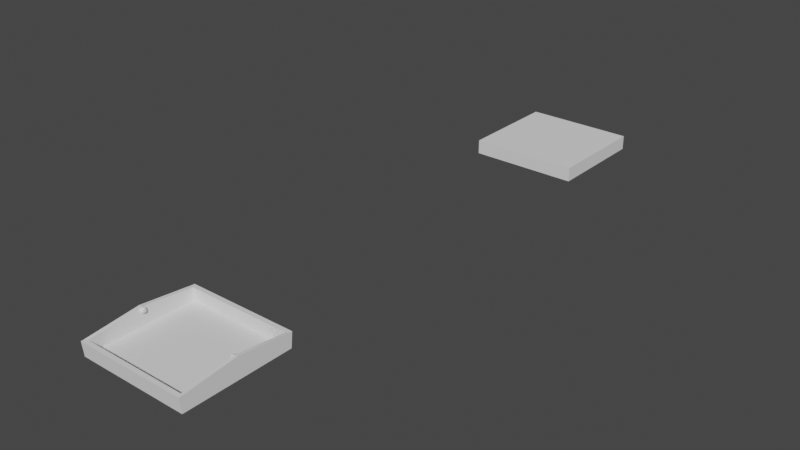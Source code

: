 # Source: schakelaar.plaatje.blend  (saved by Blender 3.1.7; exported with 4.5.12 LTS)
import bpy
from mathutils import Matrix  # noqa: F401  (used for matrix-valued properties, if any)

bpy.ops.wm.read_factory_settings(use_empty=True)
scene = bpy.context.scene
scene.name = 'Scene'

# ---- collections
col_collection = bpy.data.collections.new('Collection'); scene.collection.children.link(col_collection)

# ---- world
world_world = bpy.data.worlds.new('World'); scene.world = world_world
world_world.use_nodes = True; world_world.node_tree.nodes.clear()
_N = world_world.node_tree.nodes; _L = world_world.node_tree.links
n0 = _N.new('ShaderNodeOutputWorld'); n0.name = 'World Output'; n0.location = (300, 300)
n1 = _N.new('ShaderNodeBackground'); n1.name = 'Background'; n1.location = (10, 300)
n1.inputs[0].default_value = (0.05088, 0.05088, 0.05088, 1.0)
_L.new(n1.outputs[0], n0.inputs[0])
n0.is_active_output = True
world_world.color = (0.05088, 0.05088, 0.05088)
world_world.use_sun_shadow = False
world_world.sun_shadow_jitter_overblur = 0.0

# ---- meshes
me_sketch_005 = bpy.data.meshes.new('Sketch.005')
me_sketch_005.from_pydata([(-22.25, -21.5, 0.0), (22.25, -21.5, 0.0), (22.25, 21.5, 0.0), (-22.25, 21.5, 0.0)], [], [(3, 0, 1, 2)])
_uv = me_sketch_005.uv_layers.new(name='UVMap')
_uv.uv.foreach_set('vector', [0.766, 0.0, 0.0, 0.0, 0.2553, 0.0, 0.5106, 0.0])
me_sketch_005.use_remesh_fix_poles = True
me_sketch_005.use_remesh_preserve_attributes = False
me_sketch_005.update()
me_sketch_006 = bpy.data.meshes.new('Sketch.006')
me_sketch_006.from_pydata([(-21.05, -20.3, 2.9), (21.05, -20.3, 2.9), (21.05, 20.3, 2.9), (-21.05, 20.3, 2.9), (-22.25, -21.5, -2.9), (22.25, -21.5, -2.9), (22.25, 21.5, -2.9), (-22.25, 21.5, -2.9), (22.25, 21.5, 2.9), (-22.25, 21.5, 2.9), (22.25, -21.5, 2.9), (-22.25, -21.5, 2.9), (21.05, 20.3, 2.9), (-21.05, 20.3, 2.9), (21.05, -20.3, 2.9), (-21.05, -20.3, 2.9), (21.05, 20.3, -1.9), (-21.05, 20.3, -1.9), (21.05, -20.3, -1.9), (-21.05, -20.3, -1.9), (22.25, 0.0, 2.9), (-22.25, 0.0, 2.9), (22.25, 0.0, -2.9), (-22.25, 0.0, -2.9), (21.05, 0.0, 2.9), (-21.05, 0.0, 2.9), (21.05, 0.0, 2.9), (-21.05, 0.0, 2.9), (21.05, 0.0, -1.9), (-21.05, 0.0, -1.9), (-22.25, 0.0, 5.2), (-21.05, 0.0, 5.2), (-22.25, 0.0, 5.2), (-21.05, 0.0, 5.2), (22.25, 0.0, 5.2), (21.05, 0.0, 5.2), (22.25, 0.0, 5.2), (21.05, 0.0, 5.2), (-22.25, -21.5, 2.9), (-22.25, 0.0, 5.2), (-21.05, 0.0, 5.2), (-21.05, -20.3, 2.9), (-22.25, 0.0, 5.2), (-22.25, 21.5, 2.9), (-21.05, 20.3, 2.9), (-21.05, 0.0, 5.2), (22.25, 21.5, 2.9), (22.25, 0.0, 5.2), (21.05, 0.0, 5.2), (21.05, 20.3, 2.9), (21.05, -20.3, 2.9), (21.05, 0.0, 5.2), (22.25, 0.0, 5.2), (22.25, -21.5, 2.9), (-22.25, -22.1, 2.9), (22.25, -22.1, 2.9), (22.25, 22.1, 2.9), (-22.25, 22.1, 2.9), (-22.25, -21.5, -2.9), (-22.25, -22.1, 2.9), (22.25, -22.1, 2.9), (22.25, -21.5, -2.9), (22.25, 21.5, -2.9), (22.25, 22.1, 2.9), (-22.25, 22.1, 2.9), (-22.25, 21.5, -2.9)], [], [(25, 0, 15, 27), (23, 22, 5, 4), (7, 9, 57, 64, 65), (20, 10, 5, 22), (21, 9, 7, 23), (10, 11, 54, 55), (3, 2, 8, 9), (10, 20, 34, 52, 53), (21, 25, 31, 30), (1, 0, 11, 10), (15, 14, 18, 19), (2, 3, 13, 12), (0, 1, 14, 15), (24, 2, 12, 26), (29, 19, 18, 28), (26, 12, 16, 28), (27, 15, 19, 29), (12, 13, 17, 16), (13, 27, 29, 17), (14, 26, 28, 18), (17, 29, 28, 16), (1, 24, 26, 14), (0, 25, 33, 40, 41), (11, 21, 23, 4), (8, 20, 22, 6), (7, 6, 22, 23), (3, 25, 27, 13), (3, 9, 43, 44), (31, 45, 42, 30), (25, 3, 44, 45, 31), (21, 11, 38, 39, 32), (25, 21, 32, 33), (11, 0, 41, 38), (24, 1, 50, 51, 35), (1, 10, 53, 50), (20, 24, 35, 34), (8, 2, 49, 46), (24, 20, 36, 37), (48, 37, 36, 47), (2, 24, 37, 48, 49), (38, 41, 40, 39), (40, 33, 32, 39), (42, 45, 44, 43), (9, 21, 30, 42, 43), (48, 47, 46, 49), (20, 8, 46, 47, 36), (50, 53, 52, 51), (35, 51, 52, 34), (11, 4, 58, 59, 54), (5, 10, 55, 60, 61), (55, 54, 59, 60), (8, 6, 62, 63, 56), (9, 8, 56, 57), (6, 7, 65, 62), (58, 61, 60, 59), (4, 5, 61, 58), (62, 65, 64, 63), (57, 56, 63, 64)])
_uv = me_sketch_006.uv_layers.new(name='UVMap')
_uv.uv.foreach_set('vector', [0.383, 0.0, 0.02572, 0.0, 0.02572, 0.0, 0.383, 0.0, 0.383, 0.0, 0.383, 0.0, 0.2553, 0.0, 0.0, 0.0, 0.766, 0.0, 0.766, 0.0, 0.766, 0.0, 0.766, 0.0, 0.766, 0.0, 0.383, 0.0, 0.2553, 0.0, 0.2553, 0.0, 0.383, 0.0, 0.383, 0.0, 0.766, 0.0, 0.766, 0.0, 0.383, 0.0, 0.2553, 0.0, 0.0, 0.0, 0.0, 0.0, 0.2553, 0.0, 0.7402, 0.0, 0.5079, 0.0, 0.5106, 0.0, 0.766, 0.0, 0.2553, 0.0, 0.383, 0.0, 0.383, 0.0, 0.383, 0.0, 0.2553, 0.0, 0.383, 0.0, 0.383, 0.0, 0.383, 0.0, 0.383, 0.0, 0.2581, 0.0, 0.02572, 0.0, 0.0, 0.0, 0.2553, 0.0, 0.02572, 0.0, 0.2581, 0.0, 0.2581, 0.0, 0.02572, 0.0, 0.5079, 0.0, 0.7402, 0.0, 0.7402, 0.0, 0.5079, 0.0, 0.02572, 0.0, 0.2581, 0.0, 0.2581, 0.0, 0.02572, 0.0, 0.383, 0.0, 0.5079, 0.0, 0.5079, 0.0, 0.383, 0.0, 0.383, 0.0, 0.02572, 0.0, 0.2581, 0.0, 0.383, 0.0, 0.383, 0.0, 0.5079, 0.0, 0.5079, 0.0, 0.383, 0.0, 0.383, 0.0, 0.02572, 0.0, 0.02572, 0.0, 0.383, 0.0, 0.5079, 0.0, 0.7402, 0.0, 0.7402, 0.0, 0.5079, 0.0, 0.7402, 0.0, 0.383, 0.0, 0.383, 0.0, 0.7402, 0.0, 0.2581, 0.0, 0.383, 0.0, 0.383, 0.0, 0.2581, 0.0, 0.7402, 0.0, 0.383, 0.0, 0.383, 0.0, 0.5079, 0.0, 0.2581, 0.0, 0.383, 0.0, 0.383, 0.0, 0.2581, 0.0, 0.02572, 0.0, 0.383, 0.0, 0.383, 0.0, 0.383, 0.0, 0.02572, 0.0, 0.0, 0.0, 0.383, 0.0, 0.383, 0.0, 0.0, 0.0, 0.5106, 0.0, 0.383, 0.0, 0.383, 0.0, 0.5106, 0.0, 0.766, 0.0, 0.5106, 0.0, 0.383, 0.0, 0.383, 0.0, 0.7402, 0.0, 0.383, 0.0, 0.383, 0.0, 0.7402, 0.0, 0.7402, 0.0, 0.766, 0.0, 0.766, 0.0, 0.7402, 0.0, 0.383, 0.0, 0.383, 0.0, 0.383, 0.0, 0.383, 0.0, 0.383, 0.0, 0.7402, 0.0, 0.7402, 0.0, 0.383, 0.0, 0.383, 0.0, 0.383, 0.0, 0.0, 0.0, 0.0, 0.0, 0.383, 0.0, 0.383, 0.0, 0.383, 0.0, 0.383, 0.0, 0.383, 0.0, 0.383, 0.0, 0.0, 0.0, 0.02572, 0.0, 0.02572, 0.0, 0.0, 0.0, 0.383, 0.0, 0.2581, 0.0, 0.2581, 0.0, 0.383, 0.0, 0.383, 0.0, 0.2581, 0.0, 0.2553, 0.0, 0.2553, 0.0, 0.2581, 0.0, 0.383, 0.0, 0.383, 0.0, 0.383, 0.0, 0.383, 0.0, 0.5106, 0.0, 0.5079, 0.0, 0.5079, 0.0, 0.5106, 0.0, 0.383, 0.0, 0.383, 0.0, 0.383, 0.0, 0.383, 0.0, 0.383, 0.0, 0.383, 0.0, 0.383, 0.0, 0.383, 0.0, 0.5079, 0.0, 0.383, 0.0, 0.383, 0.0, 0.383, 0.0, 0.5079, 0.0, 0.0, 0.0, 0.02572, 0.0, 0.383, 0.0, 0.383, 0.0, 0.383, 0.0, 0.383, 0.0, 0.383, 0.0, 0.383, 0.0, 0.383, 0.0, 0.383, 0.0, 0.7402, 0.0, 0.766, 0.0, 0.766, 0.0, 0.383, 0.0, 0.383, 0.0, 0.383, 0.0, 0.766, 0.0, 0.383, 0.0, 0.383, 0.0, 0.5106, 0.0, 0.5079, 0.0, 0.383, 0.0, 0.5106, 0.0, 0.5106, 0.0, 0.383, 0.0, 0.383, 0.0, 0.2581, 0.0, 0.2553, 0.0, 0.383, 0.0, 0.383, 0.0, 0.383, 0.0, 0.383, 0.0, 0.383, 0.0, 0.383, 0.0, 0.0, 0.0, 0.0, 0.0, 0.0, 0.0, 0.0, 0.0, 0.0, 0.0, 0.2553, 0.0, 0.2553, 0.0, 0.2553, 0.0, 0.2553, 0.0, 0.2553, 0.0, 0.2553, 0.0, 0.0, 0.0, 0.0, 0.0, 0.2553, 0.0, 0.5106, 0.0, 0.5106, 0.0, 0.5106, 0.0, 0.5106, 0.0, 0.5106, 0.0, 0.766, 0.0, 0.5106, 0.0, 0.5106, 0.0, 0.766, 0.0, 0.5106, 0.0, 0.766, 0.0, 0.766, 0.0, 0.5106, 0.0, 0.0, 0.0, 0.2553, 0.0, 0.2553, 0.0, 0.0, 0.0, 0.0, 0.0, 0.2553, 0.0, 0.2553, 0.0, 0.0, 0.0, 0.5106, 0.0, 0.766, 0.0, 0.766, 0.0, 0.5106, 0.0, 0.766, 0.0, 0.5106, 0.0, 0.5106, 0.0, 0.766, 0.0])
me_sketch_006.use_remesh_fix_poles = True
me_sketch_006.use_remesh_preserve_attributes = False
me_sketch_006.update()
me_cylinder = bpy.data.meshes.new('Cylinder')
me_cylinder.from_pydata([(0.0, 1.1, 0.65), (0.2146, 1.079, 0.65), (0.421, 1.016, 0.65), (0.6111, 0.9146, 0.65), (0.7778, 0.7778, 0.65), (0.9146, 0.6111, 0.65), (1.016, 0.421, 0.65), (1.079, 0.2146, 0.65), (1.1, -4.808e-08, 0.65), (1.079, -0.2146, 0.65), (1.016, -0.421, 0.65), (0.9146, -0.6111, 0.65), (0.7778, -0.7778, 0.65), (0.6111, -0.9146, 0.65), (0.421, -1.016, 0.65), (0.2146, -1.079, 0.65), (-9.617e-08, -1.1, 0.65), (-0.2146, -1.079, 0.65), (-0.421, -1.016, 0.65), (-0.6111, -0.9146, 0.65), (-0.7778, -0.7778, 0.65), (-0.9146, -0.6111, 0.65), (-1.016, -0.421, 0.65), (-1.079, -0.2146, 0.65), (-1.1, 1.312e-08, 0.65), (-1.079, 0.2146, 0.65), (-1.016, 0.421, 0.65), (-0.9146, 0.6111, 0.65), (-0.7778, 0.7778, 0.65), (-0.6111, 0.9146, 0.65), (-0.421, 1.016, 0.65), (-0.2146, 1.079, 0.65), (-2.496e-07, 0.5976, -0.65), (0.0, 1.1, -0.15), (-2.25e-07, 0.6468, -0.6476), (-2.012e-07, 0.6956, -0.6404), (-1.772e-07, 0.7434, -0.6285), (-1.541e-07, 0.7898, -0.6119), (-1.318e-07, 0.8344, -0.591), (-1.108e-07, 0.8767, -0.5657), (-9.174e-08, 0.9163, -0.5365), (-7.264e-08, 0.9528, -0.5036), (-5.635e-08, 0.986, -0.4672), (-4.191e-08, 1.015, -0.4278), (-2.934e-08, 1.041, -0.3857), (-1.909e-08, 1.062, -0.3413), (-1.071e-08, 1.078, -0.2951), (-4.889e-09, 1.09, -0.2475), (-1.164e-09, 1.098, -0.199), (0.1166, 0.5861, -0.65), (0.2146, 1.079, -0.15), (0.1262, 0.6344, -0.6476), (0.1357, 0.6822, -0.6404), (0.145, 0.7291, -0.6285), (0.1541, 0.7747, -0.6119), (0.1628, 0.8184, -0.591), (0.171, 0.8599, -0.5657), (0.1788, 0.8987, -0.5365), (0.1859, 0.9345, -0.5036), (0.1924, 0.967, -0.4672), (0.1981, 0.9958, -0.4278), (0.203, 1.021, -0.3857), (0.2071, 1.041, -0.3413), (0.2104, 1.058, -0.2951), (0.2127, 1.069, -0.2475), (0.2141, 1.076, -0.199), (0.2287, 0.5521, -0.65), (0.421, 1.016, -0.15), (0.2475, 0.5976, -0.6476), (0.2662, 0.6426, -0.6404), (0.2845, 0.6868, -0.6285), (0.3023, 0.7297, -0.6119), (0.3193, 0.7709, -0.591), (0.3355, 0.81, -0.5657), (0.3507, 0.8466, -0.5365), (0.3646, 0.8803, -0.5036), (0.3773, 0.9109, -0.4672), (0.3885, 0.938, -0.4278), (0.3982, 0.9615, -0.3857), (0.4063, 0.9809, -0.3413), (0.4127, 0.9963, -0.2951), (0.4173, 1.007, -0.2475), (0.42, 1.014, -0.199), (0.332, 0.4969, -0.65), (0.6111, 0.9146, -0.15), (0.3594, 0.5378, -0.6476), (0.3865, 0.5784, -0.6404), (0.413, 0.6181, -0.6285), (0.4388, 0.6567, -0.6119), (0.4636, 0.6938, -0.591), (0.4871, 0.729, -0.5657), (0.5091, 0.7619, -0.5365), (0.5294, 0.7923, -0.5036), (0.5478, 0.8198, -0.4672), (0.5641, 0.8442, -0.4278), (0.5782, 0.8653, -0.3857), (0.5899, 0.8828, -0.3413), (0.5991, 0.8966, -0.2951), (0.6058, 0.9066, -0.2475), (0.6098, 0.9126, -0.199), (0.4226, 0.4226, -0.65), (0.7778, 0.7778, -0.15), (0.4574, 0.4574, -0.6476), (0.4919, 0.4919, -0.6404), (0.5257, 0.5257, -0.6285), (0.5585, 0.5585, -0.6119), (0.59, 0.59, -0.591), (0.6199, 0.6199, -0.5657), (0.6479, 0.6479, -0.5365), (0.6738, 0.6738, -0.5036), (0.6972, 0.6972, -0.4672), (0.7179, 0.7179, -0.4278), (0.7359, 0.7359, -0.3857), (0.7508, 0.7508, -0.3413), (0.7625, 0.7625, -0.2951), (0.771, 0.771, -0.2475), (0.7761, 0.7761, -0.199), (0.4969, 0.332, -0.65), (0.9146, 0.6111, -0.15), (0.5378, 0.3594, -0.6476), (0.5784, 0.3865, -0.6404), (0.6181, 0.413, -0.6285), (0.6567, 0.4388, -0.6119), (0.6938, 0.4636, -0.591), (0.729, 0.4871, -0.5657), (0.7619, 0.5091, -0.5365), (0.7923, 0.5294, -0.5036), (0.8198, 0.5478, -0.4672), (0.8442, 0.5641, -0.4278), (0.8653, 0.5782, -0.3857), (0.8828, 0.5899, -0.3413), (0.8966, 0.5991, -0.2951), (0.9066, 0.6058, -0.2475), (0.9126, 0.6098, -0.199), (0.5521, 0.2287, -0.65), (1.016, 0.421, -0.15), (0.5976, 0.2475, -0.6476), (0.6426, 0.2662, -0.6404), (0.6868, 0.2845, -0.6285), (0.7297, 0.3023, -0.6119), (0.7709, 0.3193, -0.591), (0.81, 0.3355, -0.5657), (0.8466, 0.3507, -0.5365), (0.8803, 0.3646, -0.5036), (0.9109, 0.3773, -0.4672), (0.938, 0.3885, -0.4278), (0.9615, 0.3982, -0.3857), (0.9809, 0.4063, -0.3413), (0.9963, 0.4127, -0.2951), (1.007, 0.4173, -0.2475), (1.014, 0.42, -0.199), (0.5861, 0.1166, -0.65), (1.079, 0.2146, -0.15), (0.6344, 0.1262, -0.6476), (0.6822, 0.1357, -0.6404), (0.7291, 0.145, -0.6285), (0.7747, 0.1541, -0.6119), (0.8184, 0.1628, -0.591), (0.8599, 0.171, -0.5657), (0.8987, 0.1788, -0.5365), (0.9345, 0.1859, -0.5036), (0.967, 0.1924, -0.4672), (0.9958, 0.1981, -0.4278), (1.021, 0.203, -0.3857), (1.041, 0.2071, -0.3413), (1.058, 0.2104, -0.2951), (1.069, 0.2127, -0.2475), (1.076, 0.2141, -0.199), (0.5976, -7.451e-09, -0.65), (1.1, -4.808e-08, -0.15), (0.6468, -1.153e-08, -0.6476), (0.6956, -1.537e-08, -0.6404), (0.7434, -1.909e-08, -0.6285), (0.7898, -2.282e-08, -0.6119), (0.8344, -2.654e-08, -0.591), (0.8767, -3.027e-08, -0.5657), (0.9163, -3.353e-08, -0.5365), (0.9528, -3.632e-08, -0.5036), (0.986, -3.912e-08, -0.4672), (1.015, -4.144e-08, -0.4278), (1.041, -4.331e-08, -0.3857), (1.062, -4.47e-08, -0.3413), (1.078, -4.61e-08, -0.2951), (1.09, -4.726e-08, -0.2475), (1.098, -4.796e-08, -0.199), (0.5861, -0.1166, -0.65), (1.079, -0.2146, -0.15), (0.6344, -0.1262, -0.6476), (0.6822, -0.1357, -0.6404), (0.7291, -0.145, -0.6285), (0.7747, -0.1541, -0.6119), (0.8184, -0.1628, -0.591), (0.8599, -0.171, -0.5657), (0.8987, -0.1788, -0.5365), (0.9345, -0.1859, -0.5036), (0.967, -0.1924, -0.4672), (0.9958, -0.1981, -0.4278), (1.021, -0.203, -0.3857), (1.041, -0.2071, -0.3413), (1.058, -0.2104, -0.2951), (1.069, -0.2127, -0.2475), (1.076, -0.2141, -0.199), (0.5521, -0.2287, -0.65), (1.016, -0.421, -0.15), (0.5976, -0.2475, -0.6476), (0.6426, -0.2662, -0.6404), (0.6868, -0.2845, -0.6285), (0.7297, -0.3023, -0.6119), (0.7709, -0.3193, -0.591), (0.81, -0.3355, -0.5657), (0.8466, -0.3507, -0.5365), (0.8803, -0.3646, -0.5036), (0.9109, -0.3773, -0.4672), (0.938, -0.3885, -0.4278), (0.9615, -0.3982, -0.3857), (0.9809, -0.4063, -0.3413), (0.9963, -0.4127, -0.2951), (1.007, -0.4173, -0.2475), (1.014, -0.42, -0.199), (0.4969, -0.332, -0.65), (0.9146, -0.6111, -0.15), (0.5378, -0.3594, -0.6476), (0.5784, -0.3865, -0.6404), (0.6181, -0.413, -0.6285), (0.6567, -0.4388, -0.6119), (0.6938, -0.4636, -0.591), (0.729, -0.4871, -0.5657), (0.7619, -0.5091, -0.5365), (0.7923, -0.5294, -0.5036), (0.8198, -0.5478, -0.4672), (0.8442, -0.5641, -0.4278), (0.8653, -0.5782, -0.3857), (0.8828, -0.5899, -0.3413), (0.8966, -0.5991, -0.2951), (0.9066, -0.6058, -0.2475), (0.9126, -0.6098, -0.199), (0.4226, -0.4226, -0.65), (0.7778, -0.7778, -0.15), (0.4574, -0.4574, -0.6476), (0.4919, -0.4919, -0.6404), (0.5257, -0.5257, -0.6285), (0.5585, -0.5585, -0.6119), (0.59, -0.59, -0.591), (0.6199, -0.6199, -0.5657), (0.6479, -0.6479, -0.5365), (0.6738, -0.6738, -0.5036), (0.6972, -0.6972, -0.4672), (0.7179, -0.7179, -0.4278), (0.7359, -0.7359, -0.3857), (0.7508, -0.7508, -0.3413), (0.7625, -0.7625, -0.2951), (0.771, -0.771, -0.2475), (0.7761, -0.7761, -0.199), (0.332, -0.4969, -0.65), (0.6111, -0.9146, -0.15), (0.3594, -0.5378, -0.6476), (0.3865, -0.5784, -0.6404), (0.413, -0.6181, -0.6285), (0.4388, -0.6567, -0.6119), (0.4636, -0.6938, -0.591), (0.4871, -0.729, -0.5657), (0.5091, -0.7619, -0.5365), (0.5294, -0.7923, -0.5036), (0.5478, -0.8198, -0.4672), (0.5641, -0.8442, -0.4278), (0.5782, -0.8653, -0.3857), (0.5899, -0.8828, -0.3413), (0.5991, -0.8966, -0.2951), (0.6058, -0.9066, -0.2475), (0.6098, -0.9126, -0.199), (0.2287, -0.5521, -0.65), (0.421, -1.016, -0.15), (0.2475, -0.5976, -0.6476), (0.2662, -0.6426, -0.6404), (0.2845, -0.6868, -0.6285), (0.3023, -0.7297, -0.6119), (0.3193, -0.7709, -0.591), (0.3355, -0.81, -0.5657), (0.3507, -0.8466, -0.5365), (0.3646, -0.8803, -0.5036), (0.3773, -0.9109, -0.4672), (0.3885, -0.938, -0.4278), (0.3982, -0.9615, -0.3857), (0.4063, -0.9809, -0.3413), (0.4127, -0.9963, -0.2951), (0.4173, -1.007, -0.2475), (0.42, -1.014, -0.199), (0.1166, -0.5861, -0.65), (0.2146, -1.079, -0.15), (0.1262, -0.6344, -0.6476), (0.1357, -0.6822, -0.6404), (0.145, -0.7291, -0.6285), (0.1541, -0.7747, -0.6119), (0.1628, -0.8184, -0.591), (0.171, -0.8599, -0.5657), (0.1788, -0.8987, -0.5365), (0.1859, -0.9345, -0.5036), (0.1924, -0.967, -0.4672), (0.1981, -0.9958, -0.4278), (0.203, -1.021, -0.3857), (0.2071, -1.041, -0.3413), (0.2104, -1.058, -0.2951), (0.2127, -1.069, -0.2475), (0.2141, -1.076, -0.199), (-3.465e-07, -0.5976, -0.65), (-9.617e-08, -1.1, -0.15), (-3.219e-07, -0.6468, -0.6476), (-2.98e-07, -0.6956, -0.6404), (-2.738e-07, -0.7434, -0.6285), (-2.508e-07, -0.7898, -0.6119), (-2.282e-07, -0.8344, -0.591), (-2.072e-07, -0.8767, -0.5657), (-1.877e-07, -0.9163, -0.5365), (-1.695e-07, -0.9528, -0.5036), (-1.532e-07, -0.986, -0.4672), (-1.383e-07, -1.015, -0.4278), (-1.248e-07, -1.041, -0.3857), (-1.153e-07, -1.062, -0.3413), (-1.069e-07, -1.078, -0.2951), (-1.013e-07, -1.09, -0.2475), (-9.744e-08, -1.098, -0.199), (-0.1166, -0.5861, -0.65), (-0.2146, -1.079, -0.15), (-0.1262, -0.6344, -0.6476), (-0.1357, -0.6822, -0.6404), (-0.145, -0.7291, -0.6285), (-0.1541, -0.7747, -0.6119), (-0.1628, -0.8184, -0.591), (-0.171, -0.8599, -0.5657), (-0.1788, -0.8987, -0.5365), (-0.1859, -0.9345, -0.5036), (-0.1924, -0.967, -0.4672), (-0.1981, -0.9958, -0.4278), (-0.203, -1.021, -0.3857), (-0.2071, -1.041, -0.3413), (-0.2104, -1.058, -0.2951), (-0.2127, -1.069, -0.2475), (-0.2141, -1.076, -0.199), (-0.2287, -0.5521, -0.65), (-0.421, -1.016, -0.15), (-0.2475, -0.5976, -0.6476), (-0.2662, -0.6426, -0.6404), (-0.2845, -0.6868, -0.6285), (-0.3023, -0.7297, -0.6119), (-0.3193, -0.7709, -0.591), (-0.3355, -0.81, -0.5657), (-0.3507, -0.8466, -0.5365), (-0.3646, -0.8803, -0.5036), (-0.3773, -0.9109, -0.4672), (-0.3885, -0.938, -0.4278), (-0.3982, -0.9615, -0.3857), (-0.4063, -0.9809, -0.3413), (-0.4127, -0.9963, -0.2951), (-0.4173, -1.007, -0.2475), (-0.42, -1.014, -0.199), (-0.332, -0.4969, -0.65), (-0.6111, -0.9146, -0.15), (-0.3594, -0.5378, -0.6476), (-0.3865, -0.5784, -0.6404), (-0.413, -0.6181, -0.6285), (-0.4388, -0.6567, -0.6119), (-0.4636, -0.6938, -0.591), (-0.4871, -0.729, -0.5657), (-0.5091, -0.7619, -0.5365), (-0.5294, -0.7923, -0.5036), (-0.5478, -0.8198, -0.4672), (-0.5641, -0.8442, -0.4278), (-0.5782, -0.8653, -0.3857), (-0.5899, -0.8828, -0.3413), (-0.5991, -0.8966, -0.2951), (-0.6058, -0.9066, -0.2475), (-0.6098, -0.9126, -0.199), (-0.4226, -0.4226, -0.65), (-0.7778, -0.7778, -0.15), (-0.4574, -0.4574, -0.6476), (-0.4919, -0.4919, -0.6404), (-0.5257, -0.5257, -0.6285), (-0.5585, -0.5585, -0.6119), (-0.59, -0.59, -0.591), (-0.6199, -0.6199, -0.5657), (-0.6479, -0.6479, -0.5365), (-0.6738, -0.6738, -0.5036), (-0.6972, -0.6972, -0.4672), (-0.7179, -0.7179, -0.4278), (-0.7359, -0.7359, -0.3857), (-0.7508, -0.7508, -0.3413), (-0.7625, -0.7625, -0.2951), (-0.771, -0.771, -0.2475), (-0.7761, -0.7761, -0.199), (-0.4969, -0.332, -0.65), (-0.9146, -0.6111, -0.15), (-0.5378, -0.3594, -0.6476), (-0.5784, -0.3865, -0.6404), (-0.6181, -0.413, -0.6285), (-0.6567, -0.4388, -0.6119), (-0.6938, -0.4636, -0.591), (-0.729, -0.4871, -0.5657), (-0.7619, -0.5091, -0.5365), (-0.7923, -0.5294, -0.5036), (-0.8198, -0.5478, -0.4672), (-0.8442, -0.5641, -0.4278), (-0.8653, -0.5782, -0.3857), (-0.8828, -0.5899, -0.3413), (-0.8966, -0.5991, -0.2951), (-0.9066, -0.6058, -0.2475), (-0.9126, -0.6098, -0.199), (-0.5521, -0.2287, -0.65), (-1.016, -0.421, -0.15), (-0.5976, -0.2475, -0.6476), (-0.6426, -0.2662, -0.6404), (-0.6868, -0.2845, -0.6285), (-0.7297, -0.3023, -0.6119), (-0.7709, -0.3193, -0.591), (-0.81, -0.3355, -0.5657), (-0.8466, -0.3507, -0.5365), (-0.8803, -0.3646, -0.5036), (-0.9109, -0.3773, -0.4672), (-0.938, -0.3885, -0.4278), (-0.9615, -0.3982, -0.3857), (-0.9809, -0.4063, -0.3413), (-0.9963, -0.4127, -0.2951), (-1.007, -0.4173, -0.2475), (-1.014, -0.42, -0.199), (-0.5861, -0.1166, -0.65), (-1.079, -0.2146, -0.15), (-0.6344, -0.1262, -0.6476), (-0.6822, -0.1357, -0.6404), (-0.7291, -0.145, -0.6285), (-0.7747, -0.1541, -0.6119), (-0.8184, -0.1628, -0.591), (-0.8599, -0.171, -0.5657), (-0.8987, -0.1788, -0.5365), (-0.9345, -0.1859, -0.5036), (-0.967, -0.1924, -0.4672), (-0.9958, -0.1981, -0.4278), (-1.021, -0.203, -0.3857), (-1.041, -0.2071, -0.3413), (-1.058, -0.2104, -0.2951), (-1.069, -0.2127, -0.2475), (-1.076, -0.2141, -0.199), (-0.5976, 1.49e-08, -0.65), (-1.1, 1.312e-08, -0.15), (-0.6468, 1.467e-08, -0.6476), (-0.6956, 1.444e-08, -0.6404), (-0.7434, 1.444e-08, -0.6285), (-0.7898, 1.42e-08, -0.6119), (-0.8344, 1.397e-08, -0.591), (-0.8767, 1.397e-08, -0.5657), (-0.9163, 1.397e-08, -0.5365), (-0.9528, 1.397e-08, -0.5036), (-0.986, 1.35e-08, -0.4672), (-1.015, 1.304e-08, -0.4278), (-1.041, 1.304e-08, -0.3857), (-1.062, 1.304e-08, -0.3413), (-1.078, 1.304e-08, -0.2951), (-1.09, 1.304e-08, -0.2475), (-1.098, 1.304e-08, -0.199), (-0.5861, 0.1166, -0.65), (-1.079, 0.2146, -0.15), (-0.6344, 0.1262, -0.6476), (-0.6822, 0.1357, -0.6404), (-0.7291, 0.145, -0.6285), (-0.7747, 0.1541, -0.6119), (-0.8184, 0.1628, -0.591), (-0.8599, 0.171, -0.5657), (-0.8987, 0.1788, -0.5365), (-0.9345, 0.1859, -0.5036), (-0.967, 0.1924, -0.4672), (-0.9958, 0.1981, -0.4278), (-1.021, 0.203, -0.3857), (-1.041, 0.2071, -0.3413), (-1.058, 0.2104, -0.2951), (-1.069, 0.2127, -0.2475), (-1.076, 0.2141, -0.199), (-0.5521, 0.2287, -0.65), (-1.016, 0.421, -0.15), (-0.5976, 0.2475, -0.6476), (-0.6426, 0.2662, -0.6404), (-0.6868, 0.2845, -0.6285), (-0.7297, 0.3023, -0.6119), (-0.7709, 0.3193, -0.591), (-0.81, 0.3355, -0.5657), (-0.8466, 0.3507, -0.5365), (-0.8803, 0.3646, -0.5036), (-0.9109, 0.3773, -0.4672), (-0.938, 0.3885, -0.4278), (-0.9615, 0.3982, -0.3857), (-0.9809, 0.4063, -0.3413), (-0.9963, 0.4127, -0.2951), (-1.007, 0.4173, -0.2475), (-1.014, 0.42, -0.199), (-0.4969, 0.332, -0.65), (-0.9146, 0.6111, -0.15), (-0.5378, 0.3594, -0.6476), (-0.5784, 0.3865, -0.6404), (-0.6181, 0.413, -0.6285), (-0.6567, 0.4388, -0.6119), (-0.6938, 0.4636, -0.591), (-0.729, 0.4871, -0.5657), (-0.7619, 0.5091, -0.5365), (-0.7923, 0.5294, -0.5036), (-0.8198, 0.5478, -0.4672), (-0.8442, 0.5641, -0.4278), (-0.8653, 0.5782, -0.3857), (-0.8828, 0.5899, -0.3413), (-0.8966, 0.5991, -0.2951), (-0.9066, 0.6058, -0.2475), (-0.9126, 0.6098, -0.199), (-0.4226, 0.4226, -0.65), (-0.7778, 0.7778, -0.15), (-0.4574, 0.4574, -0.6476), (-0.4919, 0.4919, -0.6404), (-0.5257, 0.5257, -0.6285), (-0.5585, 0.5585, -0.6119), (-0.59, 0.59, -0.591), (-0.6199, 0.6199, -0.5657), (-0.6479, 0.6479, -0.5365), (-0.6738, 0.6738, -0.5036), (-0.6972, 0.6972, -0.4672), (-0.7179, 0.7179, -0.4278), (-0.7359, 0.7359, -0.3857), (-0.7508, 0.7508, -0.3413), (-0.7625, 0.7625, -0.2951), (-0.771, 0.771, -0.2475), (-0.7761, 0.7761, -0.199), (-0.332, 0.4969, -0.65), (-0.6111, 0.9146, -0.15), (-0.3594, 0.5378, -0.6476), (-0.3865, 0.5784, -0.6404), (-0.413, 0.6181, -0.6285), (-0.4388, 0.6567, -0.6119), (-0.4636, 0.6938, -0.591), (-0.4871, 0.729, -0.5657), (-0.5091, 0.7619, -0.5365), (-0.5294, 0.7923, -0.5036), (-0.5478, 0.8198, -0.4672), (-0.5641, 0.8442, -0.4278), (-0.5782, 0.8653, -0.3857), (-0.5899, 0.8828, -0.3413), (-0.5991, 0.8966, -0.2951), (-0.6058, 0.9066, -0.2475), (-0.6098, 0.9126, -0.199), (-0.2287, 0.5521, -0.65), (-0.421, 1.016, -0.15), (-0.2475, 0.5976, -0.6476), (-0.2662, 0.6426, -0.6404), (-0.2845, 0.6868, -0.6285), (-0.3023, 0.7297, -0.6119), (-0.3193, 0.7709, -0.591), (-0.3355, 0.81, -0.5657), (-0.3507, 0.8466, -0.5365), (-0.3646, 0.8803, -0.5036), (-0.3773, 0.9109, -0.4672), (-0.3885, 0.938, -0.4278), (-0.3982, 0.9615, -0.3857), (-0.4063, 0.9809, -0.3413), (-0.4127, 0.9963, -0.2951), (-0.4173, 1.007, -0.2475), (-0.42, 1.014, -0.199), (-0.1166, 0.5861, -0.65), (-0.2146, 1.079, -0.15), (-0.1262, 0.6344, -0.6476), (-0.1357, 0.6822, -0.6404), (-0.145, 0.7291, -0.6285), (-0.1541, 0.7747, -0.6119), (-0.1628, 0.8184, -0.591), (-0.171, 0.8599, -0.5657), (-0.1788, 0.8987, -0.5365), (-0.1859, 0.9345, -0.5036), (-0.1924, 0.967, -0.4672), (-0.1981, 0.9958, -0.4278), (-0.203, 1.021, -0.3857), (-0.2071, 1.041, -0.3413), (-0.2104, 1.058, -0.2951), (-0.2127, 1.069, -0.2475), (-0.2141, 1.076, -0.199)], [], [(560, 31, 0, 33), (67, 2, 3, 84), (84, 3, 4, 101), (101, 4, 5, 118), (118, 5, 6, 135), (135, 6, 7, 152), (152, 7, 8, 169), (169, 8, 9, 186), (186, 9, 10, 203), (203, 10, 11, 220), (220, 11, 12, 237), (237, 12, 13, 254), (254, 13, 14, 271), (271, 14, 15, 288), (288, 15, 16, 305), (305, 16, 17, 322), (322, 17, 18, 339), (339, 18, 19, 356), (356, 19, 20, 373), (373, 20, 21, 390), (390, 21, 22, 407), (407, 22, 23, 424), (424, 23, 24, 441), (441, 24, 25, 458), (458, 25, 26, 475), (475, 26, 27, 492), (492, 27, 28, 509), (509, 28, 29, 526), (526, 29, 30, 543), (543, 30, 31, 560), (1, 0, 31, 30, 29, 28, 27, 26, 25, 24, 23, 22, 21, 20, 19, 18, 17, 16, 15, 14, 13, 12, 11, 10, 9, 8, 7, 6, 5, 4, 3, 2), (50, 1, 2, 67), (33, 0, 1, 50), (33, 50, 65, 48), (48, 65, 64, 47), (47, 64, 63, 46), (46, 63, 62, 45), (45, 62, 61, 44), (44, 61, 60, 43), (43, 60, 59, 42), (42, 59, 58, 41), (41, 58, 57, 40), (40, 57, 56, 39), (39, 56, 55, 38), (38, 55, 54, 37), (37, 54, 53, 36), (36, 53, 52, 35), (35, 52, 51, 34), (34, 51, 49, 32), (50, 67, 82, 65), (65, 82, 81, 64), (64, 81, 80, 63), (63, 80, 79, 62), (62, 79, 78, 61), (61, 78, 77, 60), (60, 77, 76, 59), (59, 76, 75, 58), (58, 75, 74, 57), (57, 74, 73, 56), (56, 73, 72, 55), (55, 72, 71, 54), (54, 71, 70, 53), (53, 70, 69, 52), (52, 69, 68, 51), (51, 68, 66, 49), (67, 84, 99, 82), (82, 99, 98, 81), (81, 98, 97, 80), (80, 97, 96, 79), (79, 96, 95, 78), (78, 95, 94, 77), (77, 94, 93, 76), (76, 93, 92, 75), (75, 92, 91, 74), (74, 91, 90, 73), (73, 90, 89, 72), (72, 89, 88, 71), (71, 88, 87, 70), (70, 87, 86, 69), (69, 86, 85, 68), (68, 85, 83, 66), (84, 101, 116, 99), (99, 116, 115, 98), (98, 115, 114, 97), (97, 114, 113, 96), (96, 113, 112, 95), (95, 112, 111, 94), (94, 111, 110, 93), (93, 110, 109, 92), (92, 109, 108, 91), (91, 108, 107, 90), (90, 107, 106, 89), (89, 106, 105, 88), (88, 105, 104, 87), (87, 104, 103, 86), (86, 103, 102, 85), (85, 102, 100, 83), (101, 118, 133, 116), (116, 133, 132, 115), (115, 132, 131, 114), (114, 131, 130, 113), (113, 130, 129, 112), (112, 129, 128, 111), (111, 128, 127, 110), (110, 127, 126, 109), (109, 126, 125, 108), (108, 125, 124, 107), (107, 124, 123, 106), (106, 123, 122, 105), (105, 122, 121, 104), (104, 121, 120, 103), (103, 120, 119, 102), (102, 119, 117, 100), (118, 135, 150, 133), (133, 150, 149, 132), (132, 149, 148, 131), (131, 148, 147, 130), (130, 147, 146, 129), (129, 146, 145, 128), (128, 145, 144, 127), (127, 144, 143, 126), (126, 143, 142, 125), (125, 142, 141, 124), (124, 141, 140, 123), (123, 140, 139, 122), (122, 139, 138, 121), (121, 138, 137, 120), (120, 137, 136, 119), (119, 136, 134, 117), (135, 152, 167, 150), (150, 167, 166, 149), (149, 166, 165, 148), (148, 165, 164, 147), (147, 164, 163, 146), (146, 163, 162, 145), (145, 162, 161, 144), (144, 161, 160, 143), (143, 160, 159, 142), (142, 159, 158, 141), (141, 158, 157, 140), (140, 157, 156, 139), (139, 156, 155, 138), (138, 155, 154, 137), (137, 154, 153, 136), (136, 153, 151, 134), (152, 169, 184, 167), (167, 184, 183, 166), (166, 183, 182, 165), (165, 182, 181, 164), (164, 181, 180, 163), (163, 180, 179, 162), (162, 179, 178, 161), (161, 178, 177, 160), (160, 177, 176, 159), (159, 176, 175, 158), (158, 175, 174, 157), (157, 174, 173, 156), (156, 173, 172, 155), (155, 172, 171, 154), (154, 171, 170, 153), (153, 170, 168, 151), (169, 186, 201, 184), (184, 201, 200, 183), (183, 200, 199, 182), (182, 199, 198, 181), (181, 198, 197, 180), (180, 197, 196, 179), (179, 196, 195, 178), (178, 195, 194, 177), (177, 194, 193, 176), (176, 193, 192, 175), (175, 192, 191, 174), (174, 191, 190, 173), (173, 190, 189, 172), (172, 189, 188, 171), (171, 188, 187, 170), (170, 187, 185, 168), (186, 203, 218, 201), (201, 218, 217, 200), (200, 217, 216, 199), (199, 216, 215, 198), (198, 215, 214, 197), (197, 214, 213, 196), (196, 213, 212, 195), (195, 212, 211, 194), (194, 211, 210, 193), (193, 210, 209, 192), (192, 209, 208, 191), (191, 208, 207, 190), (190, 207, 206, 189), (189, 206, 205, 188), (188, 205, 204, 187), (187, 204, 202, 185), (203, 220, 235, 218), (218, 235, 234, 217), (217, 234, 233, 216), (216, 233, 232, 215), (215, 232, 231, 214), (214, 231, 230, 213), (213, 230, 229, 212), (212, 229, 228, 211), (211, 228, 227, 210), (210, 227, 226, 209), (209, 226, 225, 208), (208, 225, 224, 207), (207, 224, 223, 206), (206, 223, 222, 205), (205, 222, 221, 204), (204, 221, 219, 202), (220, 237, 252, 235), (235, 252, 251, 234), (234, 251, 250, 233), (233, 250, 249, 232), (232, 249, 248, 231), (231, 248, 247, 230), (230, 247, 246, 229), (229, 246, 245, 228), (228, 245, 244, 227), (227, 244, 243, 226), (226, 243, 242, 225), (225, 242, 241, 224), (224, 241, 240, 223), (223, 240, 239, 222), (222, 239, 238, 221), (221, 238, 236, 219), (237, 254, 269, 252), (252, 269, 268, 251), (251, 268, 267, 250), (250, 267, 266, 249), (249, 266, 265, 248), (248, 265, 264, 247), (247, 264, 263, 246), (246, 263, 262, 245), (245, 262, 261, 244), (244, 261, 260, 243), (243, 260, 259, 242), (242, 259, 258, 241), (241, 258, 257, 240), (240, 257, 256, 239), (239, 256, 255, 238), (238, 255, 253, 236), (254, 271, 286, 269), (269, 286, 285, 268), (268, 285, 284, 267), (267, 284, 283, 266), (266, 283, 282, 265), (265, 282, 281, 264), (264, 281, 280, 263), (263, 280, 279, 262), (262, 279, 278, 261), (261, 278, 277, 260), (260, 277, 276, 259), (259, 276, 275, 258), (258, 275, 274, 257), (257, 274, 273, 256), (256, 273, 272, 255), (255, 272, 270, 253), (271, 288, 303, 286), (286, 303, 302, 285), (285, 302, 301, 284), (284, 301, 300, 283), (283, 300, 299, 282), (282, 299, 298, 281), (281, 298, 297, 280), (280, 297, 296, 279), (279, 296, 295, 278), (278, 295, 294, 277), (277, 294, 293, 276), (276, 293, 292, 275), (275, 292, 291, 274), (274, 291, 290, 273), (273, 290, 289, 272), (272, 289, 287, 270), (288, 305, 320, 303), (303, 320, 319, 302), (302, 319, 318, 301), (301, 318, 317, 300), (300, 317, 316, 299), (299, 316, 315, 298), (298, 315, 314, 297), (297, 314, 313, 296), (296, 313, 312, 295), (295, 312, 311, 294), (294, 311, 310, 293), (293, 310, 309, 292), (292, 309, 308, 291), (291, 308, 307, 290), (290, 307, 306, 289), (289, 306, 304, 287), (305, 322, 337, 320), (320, 337, 336, 319), (319, 336, 335, 318), (318, 335, 334, 317), (317, 334, 333, 316), (316, 333, 332, 315), (315, 332, 331, 314), (314, 331, 330, 313), (313, 330, 329, 312), (312, 329, 328, 311), (311, 328, 327, 310), (310, 327, 326, 309), (309, 326, 325, 308), (308, 325, 324, 307), (307, 324, 323, 306), (306, 323, 321, 304), (322, 339, 354, 337), (337, 354, 353, 336), (336, 353, 352, 335), (335, 352, 351, 334), (334, 351, 350, 333), (333, 350, 349, 332), (332, 349, 348, 331), (331, 348, 347, 330), (330, 347, 346, 329), (329, 346, 345, 328), (328, 345, 344, 327), (327, 344, 343, 326), (326, 343, 342, 325), (325, 342, 341, 324), (324, 341, 340, 323), (323, 340, 338, 321), (339, 356, 371, 354), (354, 371, 370, 353), (353, 370, 369, 352), (352, 369, 368, 351), (351, 368, 367, 350), (350, 367, 366, 349), (349, 366, 365, 348), (348, 365, 364, 347), (347, 364, 363, 346), (346, 363, 362, 345), (345, 362, 361, 344), (344, 361, 360, 343), (343, 360, 359, 342), (342, 359, 358, 341), (341, 358, 357, 340), (340, 357, 355, 338), (356, 373, 388, 371), (371, 388, 387, 370), (370, 387, 386, 369), (369, 386, 385, 368), (368, 385, 384, 367), (367, 384, 383, 366), (366, 383, 382, 365), (365, 382, 381, 364), (364, 381, 380, 363), (363, 380, 379, 362), (362, 379, 378, 361), (361, 378, 377, 360), (360, 377, 376, 359), (359, 376, 375, 358), (358, 375, 374, 357), (357, 374, 372, 355), (373, 390, 405, 388), (388, 405, 404, 387), (387, 404, 403, 386), (386, 403, 402, 385), (385, 402, 401, 384), (384, 401, 400, 383), (383, 400, 399, 382), (382, 399, 398, 381), (381, 398, 397, 380), (380, 397, 396, 379), (379, 396, 395, 378), (378, 395, 394, 377), (377, 394, 393, 376), (376, 393, 392, 375), (375, 392, 391, 374), (374, 391, 389, 372), (390, 407, 422, 405), (405, 422, 421, 404), (404, 421, 420, 403), (403, 420, 419, 402), (402, 419, 418, 401), (401, 418, 417, 400), (400, 417, 416, 399), (399, 416, 415, 398), (398, 415, 414, 397), (397, 414, 413, 396), (396, 413, 412, 395), (395, 412, 411, 394), (394, 411, 410, 393), (393, 410, 409, 392), (392, 409, 408, 391), (391, 408, 406, 389), (407, 424, 439, 422), (422, 439, 438, 421), (421, 438, 437, 420), (420, 437, 436, 419), (419, 436, 435, 418), (418, 435, 434, 417), (417, 434, 433, 416), (416, 433, 432, 415), (415, 432, 431, 414), (414, 431, 430, 413), (413, 430, 429, 412), (412, 429, 428, 411), (411, 428, 427, 410), (410, 427, 426, 409), (409, 426, 425, 408), (408, 425, 423, 406), (424, 441, 456, 439), (439, 456, 455, 438), (438, 455, 454, 437), (437, 454, 453, 436), (436, 453, 452, 435), (435, 452, 451, 434), (434, 451, 450, 433), (433, 450, 449, 432), (432, 449, 448, 431), (431, 448, 447, 430), (430, 447, 446, 429), (429, 446, 445, 428), (428, 445, 444, 427), (427, 444, 443, 426), (426, 443, 442, 425), (425, 442, 440, 423), (441, 458, 473, 456), (456, 473, 472, 455), (455, 472, 471, 454), (454, 471, 470, 453), (453, 470, 469, 452), (452, 469, 468, 451), (451, 468, 467, 450), (450, 467, 466, 449), (449, 466, 465, 448), (448, 465, 464, 447), (447, 464, 463, 446), (446, 463, 462, 445), (445, 462, 461, 444), (444, 461, 460, 443), (443, 460, 459, 442), (442, 459, 457, 440), (458, 475, 490, 473), (473, 490, 489, 472), (472, 489, 488, 471), (471, 488, 487, 470), (470, 487, 486, 469), (469, 486, 485, 468), (468, 485, 484, 467), (467, 484, 483, 466), (466, 483, 482, 465), (465, 482, 481, 464), (464, 481, 480, 463), (463, 480, 479, 462), (462, 479, 478, 461), (461, 478, 477, 460), (460, 477, 476, 459), (459, 476, 474, 457), (475, 492, 507, 490), (490, 507, 506, 489), (489, 506, 505, 488), (488, 505, 504, 487), (487, 504, 503, 486), (486, 503, 502, 485), (485, 502, 501, 484), (484, 501, 500, 483), (483, 500, 499, 482), (482, 499, 498, 481), (481, 498, 497, 480), (480, 497, 496, 479), (479, 496, 495, 478), (478, 495, 494, 477), (477, 494, 493, 476), (476, 493, 491, 474), (492, 509, 524, 507), (507, 524, 523, 506), (506, 523, 522, 505), (505, 522, 521, 504), (504, 521, 520, 503), (503, 520, 519, 502), (502, 519, 518, 501), (501, 518, 517, 500), (500, 517, 516, 499), (499, 516, 515, 498), (498, 515, 514, 497), (497, 514, 513, 496), (496, 513, 512, 495), (495, 512, 511, 494), (494, 511, 510, 493), (493, 510, 508, 491), (509, 526, 541, 524), (524, 541, 540, 523), (523, 540, 539, 522), (522, 539, 538, 521), (521, 538, 537, 520), (520, 537, 536, 519), (519, 536, 535, 518), (518, 535, 534, 517), (517, 534, 533, 516), (516, 533, 532, 515), (515, 532, 531, 514), (514, 531, 530, 513), (513, 530, 529, 512), (512, 529, 528, 511), (511, 528, 527, 510), (510, 527, 525, 508), (526, 543, 558, 541), (541, 558, 557, 540), (540, 557, 556, 539), (539, 556, 555, 538), (538, 555, 554, 537), (537, 554, 553, 536), (536, 553, 552, 535), (535, 552, 551, 534), (534, 551, 550, 533), (533, 550, 549, 532), (532, 549, 548, 531), (531, 548, 547, 530), (530, 547, 546, 529), (529, 546, 545, 528), (528, 545, 544, 527), (527, 544, 542, 525), (543, 560, 575, 558), (558, 575, 574, 557), (557, 574, 573, 556), (556, 573, 572, 555), (555, 572, 571, 554), (554, 571, 570, 553), (553, 570, 569, 552), (552, 569, 568, 551), (551, 568, 567, 550), (550, 567, 566, 549), (549, 566, 565, 548), (548, 565, 564, 547), (547, 564, 563, 546), (546, 563, 562, 545), (545, 562, 561, 544), (544, 561, 559, 542), (560, 33, 48, 575), (575, 48, 47, 574), (574, 47, 46, 573), (573, 46, 45, 572), (572, 45, 44, 571), (571, 44, 43, 570), (570, 43, 42, 569), (569, 42, 41, 568), (568, 41, 40, 567), (567, 40, 39, 566), (566, 39, 38, 565), (565, 38, 37, 564), (564, 37, 36, 563), (563, 36, 35, 562), (562, 35, 34, 561), (561, 34, 32, 559), (32, 49, 66, 83, 100, 117, 134, 151, 168, 185, 202, 219, 236, 253, 270, 287, 304, 321, 338, 355, 372, 389, 406, 423, 440, 457, 474, 491, 508, 525, 542, 559)])
_uv = me_cylinder.uv_layers.new(name='UVMap')
_uv.uv.foreach_set('vector', [0.03125, 0.6923, 0.03125, 1.0, 0.0, 1.0, 0.0, 0.6923, 0.9375, 0.6923, 0.9375, 1.0, 0.9062, 1.0, 0.9062, 0.6923, 0.9062, 0.6923, 0.9062, 1.0, 0.875, 1.0, 0.875, 0.6923, 0.875, 0.6923, 0.875, 1.0, 0.8438, 1.0, 0.8438, 0.6923, 0.8438, 0.6923, 0.8438, 1.0, 0.8125, 1.0, 0.8125, 0.6923, 0.8125, 0.6923, 0.8125, 1.0, 0.7812, 1.0, 0.7812, 0.6923, 0.7812, 0.6923, 0.7812, 1.0, 0.75, 1.0, 0.75, 0.6923, 0.75, 0.6923, 0.75, 1.0, 0.7188, 1.0, 0.7188, 0.6923, 0.7188, 0.6923, 0.7188, 1.0, 0.6875, 1.0, 0.6875, 0.6923, 0.6875, 0.6923, 0.6875, 1.0, 0.6562, 1.0, 0.6562, 0.6923, 0.6562, 0.6923, 0.6562, 1.0, 0.625, 1.0, 0.625, 0.6923, 0.625, 0.6923, 0.625, 1.0, 0.5938, 1.0, 0.5938, 0.6923, 0.5938, 0.6923, 0.5938, 1.0, 0.5625, 1.0, 0.5625, 0.6923, 0.5625, 0.6923, 0.5625, 1.0, 0.5312, 1.0, 0.5312, 0.6923, 0.5312, 0.6923, 0.5312, 1.0, 0.5, 1.0, 0.5, 0.6923, 0.5, 0.6923, 0.5, 1.0, 0.4688, 1.0, 0.4688, 0.6923, 0.4688, 0.6923, 0.4688, 1.0, 0.4375, 1.0, 0.4375, 0.6923, 0.4375, 0.6923, 0.4375, 1.0, 0.4062, 1.0, 0.4062, 0.6923, 0.4062, 0.6923, 0.4062, 1.0, 0.375, 1.0, 0.375, 0.6923, 0.375, 0.6923, 0.375, 1.0, 0.3438, 1.0, 0.3438, 0.6923, 0.3438, 0.6923, 0.3438, 1.0, 0.3125, 1.0, 0.3125, 0.6923, 0.3125, 0.6923, 0.3125, 1.0, 0.2812, 1.0, 0.2812, 0.6923, 0.2812, 0.6923, 0.2812, 1.0, 0.25, 1.0, 0.25, 0.6923, 0.25, 0.6923, 0.25, 1.0, 0.2188, 1.0, 0.2188, 0.6923, 0.2188, 0.6923, 0.2188, 1.0, 0.1875, 1.0, 0.1875, 0.6923, 0.1875, 0.6923, 0.1875, 1.0, 0.1562, 1.0, 0.1562, 0.6923, 0.1562, 0.6923, 0.1562, 1.0, 0.125, 1.0, 0.125, 0.6923, 0.125, 0.6923, 0.125, 1.0, 0.09375, 1.0, 0.09375, 0.6923, 0.09375, 0.6923, 0.09375, 1.0, 0.0625, 1.0, 0.0625, 0.6923, 0.0625, 0.6923, 0.0625, 1.0, 0.03125, 1.0, 0.03125, 0.6923, 0.2968, 0.4854, 0.25, 0.49, 0.2032, 0.4854, 0.1582, 0.4717, 0.1167, 0.4496, 0.08029, 0.4197, 0.05045, 0.3833, 0.02827, 0.3418, 0.01461, 0.2968, 0.01, 0.25, 0.01461, 0.2032, 0.02827, 0.1582, 0.05045, 0.1167, 0.08029, 0.08029, 0.1167, 0.05045, 0.1582, 0.02827, 0.2032, 0.01461, 0.25, 0.01, 0.2968, 0.01461, 0.3418, 0.02827, 0.3833, 0.05045, 0.4197, 0.08029, 0.4496, 0.1167, 0.4717, 0.1582, 0.4854, 0.2032, 0.49, 0.25, 0.4854, 0.2968, 0.4717, 0.3418, 0.4496, 0.3833, 0.4197, 0.4197, 0.3833, 0.4496, 0.3418, 0.4717, 0.9688, 0.6923, 0.9688, 1.0, 0.9375, 1.0, 0.9375, 0.6923, 1.0, 0.6923, 1.0, 1.0, 0.9688, 1.0, 0.9688, 0.6923, 1.0, 0.6923, 0.9688, 0.6923, 0.9688, 0.6735, 1.0, 0.6735, 1.0, 0.6735, 0.9688, 0.6735, 0.9689, 0.6548, 0.9999, 0.6548, 0.9999, 0.6548, 0.9689, 0.6548, 0.9691, 0.6365, 0.9997, 0.6365, 0.9997, 0.6365, 0.9691, 0.6365, 0.9693, 0.6187, 0.9995, 0.6187, 0.9995, 0.6187, 0.9693, 0.6187, 0.9696, 0.6017, 0.9992, 0.6017, 0.9992, 0.6017, 0.9696, 0.6017, 0.97, 0.5855, 0.9988, 0.5855, 0.9988, 0.5855, 0.97, 0.5855, 0.9704, 0.5703, 0.9984, 0.5703, 0.9984, 0.5703, 0.9704, 0.5703, 0.9708, 0.5, 0.9979, 0.5, 0.7531, 0.4897, 0.7937, 0.4857, 0.789, 0.4461, 0.75, 0.4499, 0.75, 0.4499, 0.789, 0.4461, 0.7873, 0.4376, 0.75, 0.4413, 0.75, 0.4413, 0.7873, 0.4376, 0.7855, 0.4286, 0.75, 0.4321, 0.75, 0.4321, 0.7855, 0.4286, 0.7836, 0.419, 0.75, 0.4223, 0.75, 0.4223, 0.7836, 0.419, 0.7816, 0.4091, 0.75, 0.4122, 0.75, 0.4122, 0.7816, 0.4091, 0.7796, 0.3989, 0.75, 0.4018, 0.75, 0.4018, 0.7796, 0.3989, 0.7775, 0.3884, 0.75, 0.3911, 0.75, 0.3911, 0.7775, 0.3884, 0.7754, 0.3779, 0.75, 0.3804, 0.9688, 0.6923, 0.9375, 0.6923, 0.9375, 0.6735, 0.9687, 0.6735, 0.9687, 0.6735, 0.9375, 0.6735, 0.9376, 0.6548, 0.9686, 0.6548, 0.9686, 0.6548, 0.9376, 0.6548, 0.9378, 0.6365, 0.9684, 0.6365, 0.9684, 0.6365, 0.9378, 0.6365, 0.938, 0.6187, 0.9682, 0.6187, 0.9682, 0.6187, 0.938, 0.6187, 0.9383, 0.6017, 0.9679, 0.6017, 0.9679, 0.6017, 0.9383, 0.6017, 0.9387, 0.5855, 0.9675, 0.5855, 0.9675, 0.5855, 0.9387, 0.5855, 0.9391, 0.5703, 0.9671, 0.5703, 0.9671, 0.5703, 0.9391, 0.5703, 0.9396, 0.5, 0.9667, 0.5, 0.7998, 0.4845, 0.8388, 0.4726, 0.8265, 0.4347, 0.789, 0.4461, 0.789, 0.4461, 0.8265, 0.4347, 0.8232, 0.4267, 0.7873, 0.4376, 0.7873, 0.4376, 0.8232, 0.4267, 0.8197, 0.4182, 0.7855, 0.4286, 0.7855, 0.4286, 0.8197, 0.4182, 0.8159, 0.4092, 0.7836, 0.419, 0.7836, 0.419, 0.8159, 0.4092, 0.8121, 0.3999, 0.7816, 0.4091, 0.7816, 0.4091, 0.8121, 0.3999, 0.8081, 0.3902, 0.7796, 0.3989, 0.7796, 0.3989, 0.8081, 0.3902, 0.804, 0.3804, 0.7775, 0.3884, 0.7775, 0.3884, 0.804, 0.3804, 0.7999, 0.3705, 0.7754, 0.3779, 0.9375, 0.6923, 0.9062, 0.6923, 0.9063, 0.6735, 0.9375, 0.6735, 0.9375, 0.6735, 0.9063, 0.6735, 0.9064, 0.6548, 0.9374, 0.6548, 0.9374, 0.6548, 0.9064, 0.6548, 0.9066, 0.6365, 0.9372, 0.6365, 0.9372, 0.6365, 0.9066, 0.6365, 0.9068, 0.6187, 0.937, 0.6187, 0.937, 0.6187, 0.9068, 0.6187, 0.9071, 0.6017, 0.9367, 0.6017, 0.9367, 0.6017, 0.9071, 0.6017, 0.9075, 0.5855, 0.9363, 0.5855, 0.9363, 0.5855, 0.9075, 0.5855, 0.9079, 0.5703, 0.9359, 0.5703, 0.9359, 0.5703, 0.9079, 0.5703, 0.9083, 0.5, 0.9354, 0.5, 0.8446, 0.4702, 0.8806, 0.451, 0.8611, 0.4162, 0.8265, 0.4347, 0.8265, 0.4347, 0.8611, 0.4162, 0.8563, 0.409, 0.8232, 0.4267, 0.8232, 0.4267, 0.8563, 0.409, 0.8511, 0.4014, 0.8197, 0.4182, 0.8197, 0.4182, 0.8511, 0.4014, 0.8457, 0.3933, 0.8159, 0.4092, 0.8159, 0.4092, 0.8457, 0.3933, 0.8401, 0.3849, 0.8121, 0.3999, 0.8121, 0.3999, 0.8401, 0.3849, 0.8343, 0.3762, 0.8081, 0.3902, 0.8081, 0.3902, 0.8343, 0.3762, 0.8284, 0.3673, 0.804, 0.3804, 0.804, 0.3804, 0.8284, 0.3673, 0.8224, 0.3584, 0.7999, 0.3705, 0.9062, 0.6923, 0.875, 0.6923, 0.875, 0.6735, 0.9062, 0.6735, 0.9062, 0.6735, 0.875, 0.6735, 0.8751, 0.6548, 0.9061, 0.6548, 0.9061, 0.6548, 0.8751, 0.6548, 0.8753, 0.6365, 0.9059, 0.6365, 0.9059, 0.6365, 0.8753, 0.6365, 0.8755, 0.6187, 0.9057, 0.6187, 0.9057, 0.6187, 0.8755, 0.6187, 0.8758, 0.6017, 0.9054, 0.6017, 0.9054, 0.6017, 0.8758, 0.6017, 0.8762, 0.5855, 0.905, 0.5855, 0.905, 0.5855, 0.8762, 0.5855, 0.8766, 0.5703, 0.9046, 0.5703, 0.9046, 0.5703, 0.8766, 0.5703, 0.8771, 0.5, 0.9042, 0.5, 0.8858, 0.4476, 0.9173, 0.4217, 0.8914, 0.3914, 0.8611, 0.4162, 0.8611, 0.4162, 0.8914, 0.3914, 0.8853, 0.3853, 0.8563, 0.409, 0.8563, 0.409, 0.8853, 0.3853, 0.8787, 0.3787, 0.8511, 0.4014, 0.8511, 0.4014, 0.8787, 0.3787, 0.8719, 0.3719, 0.8457, 0.3933, 0.8457, 0.3933, 0.8719, 0.3719, 0.8647, 0.3647, 0.8401, 0.3849, 0.8401, 0.3849, 0.8647, 0.3647, 0.8573, 0.3573, 0.8343, 0.3762, 0.8343, 0.3762, 0.8573, 0.3573, 0.8498, 0.3498, 0.8284, 0.3673, 0.8284, 0.3673, 0.8498, 0.3498, 0.8422, 0.3422, 0.8224, 0.3584, 0.875, 0.6923, 0.8438, 0.6923, 0.8438, 0.6735, 0.875, 0.6735, 0.875, 0.6735, 0.8438, 0.6735, 0.8439, 0.6548, 0.8749, 0.6548, 0.8749, 0.6548, 0.8439, 0.6548, 0.8441, 0.6365, 0.8747, 0.6365, 0.8747, 0.6365, 0.8441, 0.6365, 0.8443, 0.6187, 0.8745, 0.6187, 0.8745, 0.6187, 0.8443, 0.6187, 0.8446, 0.6017, 0.8742, 0.6017, 0.8742, 0.6017, 0.8446, 0.6017, 0.845, 0.5855, 0.8738, 0.5855, 0.8738, 0.5855, 0.845, 0.5855, 0.8454, 0.5703, 0.8734, 0.5703, 0.8734, 0.5703, 0.8454, 0.5703, 0.8458, 0.5, 0.8729, 0.5, 0.9217, 0.4173, 0.9476, 0.3858, 0.9162, 0.3611, 0.8914, 0.3914, 0.8914, 0.3914, 0.9162, 0.3611, 0.909, 0.3563, 0.8853, 0.3853, 0.8853, 0.3853, 0.909, 0.3563, 0.9014, 0.3511, 0.8787, 0.3787, 0.8787, 0.3787, 0.9014, 0.3511, 0.8933, 0.3457, 0.8719, 0.3719, 0.8719, 0.3719, 0.8933, 0.3457, 0.8849, 0.3401, 0.8647, 0.3647, 0.8647, 0.3647, 0.8849, 0.3401, 0.8762, 0.3343, 0.8573, 0.3573, 0.8573, 0.3573, 0.8762, 0.3343, 0.8673, 0.3284, 0.8498, 0.3498, 0.8498, 0.3498, 0.8673, 0.3284, 0.8584, 0.3224, 0.8422, 0.3422, 0.8438, 0.6923, 0.8125, 0.6923, 0.8125, 0.6735, 0.8437, 0.6735, 0.8437, 0.6735, 0.8125, 0.6735, 0.8126, 0.6548, 0.8436, 0.6548, 0.8436, 0.6548, 0.8126, 0.6548, 0.8128, 0.6365, 0.8434, 0.6365, 0.8434, 0.6365, 0.8128, 0.6365, 0.813, 0.6187, 0.8432, 0.6187, 0.8432, 0.6187, 0.813, 0.6187, 0.8133, 0.6017, 0.8429, 0.6017, 0.8429, 0.6017, 0.8133, 0.6017, 0.8137, 0.5855, 0.8425, 0.5855, 0.8425, 0.5855, 0.8137, 0.5855, 0.8141, 0.5703, 0.8421, 0.5703, 0.8421, 0.5703, 0.8141, 0.5703, 0.8146, 0.5, 0.8417, 0.5, 0.951, 0.3806, 0.9702, 0.3446, 0.9347, 0.3265, 0.9162, 0.3611, 0.9162, 0.3611, 0.9347, 0.3265, 0.9267, 0.3232, 0.909, 0.3563, 0.909, 0.3563, 0.9267, 0.3232, 0.9182, 0.3197, 0.9014, 0.3511, 0.9014, 0.3511, 0.9182, 0.3197, 0.9092, 0.3159, 0.8933, 0.3457, 0.8933, 0.3457, 0.9092, 0.3159, 0.8999, 0.3121, 0.8849, 0.3401, 0.8849, 0.3401, 0.8999, 0.3121, 0.8902, 0.3081, 0.8762, 0.3343, 0.8762, 0.3343, 0.8902, 0.3081, 0.8804, 0.304, 0.8673, 0.3284, 0.8673, 0.3284, 0.8804, 0.304, 0.8705, 0.2999, 0.8584, 0.3224, 0.8125, 0.6923, 0.7812, 0.6923, 0.7813, 0.6735, 0.8125, 0.6735, 0.8125, 0.6735, 0.7813, 0.6735, 0.7814, 0.6548, 0.8124, 0.6548, 0.8124, 0.6548, 0.7814, 0.6548, 0.7816, 0.6365, 0.8122, 0.6365, 0.8122, 0.6365, 0.7816, 0.6365, 0.7818, 0.6187, 0.812, 0.6187, 0.812, 0.6187, 0.7818, 0.6187, 0.7821, 0.6017, 0.8117, 0.6017, 0.8117, 0.6017, 0.7821, 0.6017, 0.7825, 0.5855, 0.8113, 0.5855, 0.8113, 0.5855, 0.7825, 0.5855, 0.7829, 0.5703, 0.8109, 0.5703, 0.8109, 0.5703, 0.7829, 0.5703, 0.7833, 0.5, 0.8104, 0.5, 0.9726, 0.3388, 0.9845, 0.2998, 0.9461, 0.289, 0.9347, 0.3265, 0.9347, 0.3265, 0.9461, 0.289, 0.9376, 0.2873, 0.9267, 0.3232, 0.9267, 0.3232, 0.9376, 0.2873, 0.9286, 0.2855, 0.9182, 0.3197, 0.9182, 0.3197, 0.9286, 0.2855, 0.919, 0.2836, 0.9092, 0.3159, 0.9092, 0.3159, 0.919, 0.2836, 0.9091, 0.2816, 0.8999, 0.3121, 0.8999, 0.3121, 0.9091, 0.2816, 0.8989, 0.2796, 0.8902, 0.3081, 0.8902, 0.3081, 0.8989, 0.2796, 0.8884, 0.2775, 0.8804, 0.304, 0.8804, 0.304, 0.8884, 0.2775, 0.8779, 0.2754, 0.8705, 0.2999, 0.7812, 0.6923, 0.75, 0.6923, 0.75, 0.6735, 0.7812, 0.6735, 0.7812, 0.6735, 0.75, 0.6735, 0.7501, 0.6548, 0.7811, 0.6548, 0.7811, 0.6548, 0.7501, 0.6548, 0.7503, 0.6365, 0.7809, 0.6365, 0.7809, 0.6365, 0.7503, 0.6365, 0.7505, 0.6187, 0.7807, 0.6187, 0.7807, 0.6187, 0.7505, 0.6187, 0.7508, 0.6017, 0.7804, 0.6017, 0.7804, 0.6017, 0.7508, 0.6017, 0.7512, 0.5855, 0.78, 0.5855, 0.78, 0.5855, 0.7512, 0.5855, 0.7516, 0.5703, 0.7796, 0.5703, 0.7796, 0.5703, 0.7516, 0.5703, 0.7521, 0.5, 0.7792, 0.5, 0.9857, 0.2937, 0.9897, 0.2531, 0.9499, 0.25, 0.9461, 0.289, 0.9461, 0.289, 0.9499, 0.25, 0.9413, 0.25, 0.9376, 0.2873, 0.9376, 0.2873, 0.9413, 0.25, 0.9321, 0.25, 0.9286, 0.2855, 0.9286, 0.2855, 0.9321, 0.25, 0.9223, 0.25, 0.919, 0.2836, 0.919, 0.2836, 0.9223, 0.25, 0.9122, 0.25, 0.9091, 0.2816, 0.9091, 0.2816, 0.9122, 0.25, 0.9018, 0.25, 0.8989, 0.2796, 0.8989, 0.2796, 0.9018, 0.25, 0.8911, 0.25, 0.8884, 0.2775, 0.8884, 0.2775, 0.8911, 0.25, 0.8804, 0.25, 0.8779, 0.2754, 0.75, 0.6923, 0.7188, 0.6923, 0.7188, 0.6735, 0.75, 0.6735, 0.75, 0.6735, 0.7188, 0.6735, 0.7189, 0.6548, 0.7499, 0.6548, 0.7499, 0.6548, 0.7189, 0.6548, 0.7191, 0.6365, 0.7497, 0.6365, 0.7497, 0.6365, 0.7191, 0.6365, 0.7193, 0.6187, 0.7495, 0.6187, 0.7495, 0.6187, 0.7193, 0.6187, 0.7196, 0.6017, 0.7492, 0.6017, 0.7492, 0.6017, 0.7196, 0.6017, 0.72, 0.5855, 0.7488, 0.5855, 0.7488, 0.5855, 0.72, 0.5855, 0.7204, 0.5703, 0.7484, 0.5703, 0.7484, 0.5703, 0.7204, 0.5703, 0.7208, 0.5, 0.7479, 0.5, 0.9897, 0.2469, 0.9857, 0.2063, 0.9461, 0.211, 0.9499, 0.25, 0.9499, 0.25, 0.9461, 0.211, 0.9376, 0.2127, 0.9413, 0.25, 0.9413, 0.25, 0.9376, 0.2127, 0.9286, 0.2145, 0.9321, 0.25, 0.9321, 0.25, 0.9286, 0.2145, 0.919, 0.2164, 0.9223, 0.25, 0.9223, 0.25, 0.919, 0.2164, 0.9091, 0.2184, 0.9122, 0.25, 0.9122, 0.25, 0.9091, 0.2184, 0.8989, 0.2204, 0.9018, 0.25, 0.9018, 0.25, 0.8989, 0.2204, 0.8884, 0.2225, 0.8911, 0.25, 0.8911, 0.25, 0.8884, 0.2225, 0.8779, 0.2246, 0.8804, 0.25, 0.7188, 0.6923, 0.6875, 0.6923, 0.6875, 0.6735, 0.7187, 0.6735, 0.7187, 0.6735, 0.6875, 0.6735, 0.6876, 0.6548, 0.7186, 0.6548, 0.7186, 0.6548, 0.6876, 0.6548, 0.6878, 0.6365, 0.7184, 0.6365, 0.7184, 0.6365, 0.6878, 0.6365, 0.688, 0.6187, 0.7182, 0.6187, 0.7182, 0.6187, 0.688, 0.6187, 0.6883, 0.6017, 0.7179, 0.6017, 0.7179, 0.6017, 0.6883, 0.6017, 0.6887, 0.5855, 0.7175, 0.5855, 0.7175, 0.5855, 0.6887, 0.5855, 0.6891, 0.5703, 0.7171, 0.5703, 0.7171, 0.5703, 0.6891, 0.5703, 0.6896, 0.5, 0.7167, 0.5, 0.9845, 0.2002, 0.9726, 0.1612, 0.9347, 0.1735, 0.9461, 0.211, 0.9461, 0.211, 0.9347, 0.1735, 0.9267, 0.1768, 0.9376, 0.2127, 0.9376, 0.2127, 0.9267, 0.1768, 0.9182, 0.1803, 0.9286, 0.2145, 0.9286, 0.2145, 0.9182, 0.1803, 0.9092, 0.1841, 0.919, 0.2164, 0.919, 0.2164, 0.9092, 0.1841, 0.8999, 0.1879, 0.9091, 0.2184, 0.9091, 0.2184, 0.8999, 0.1879, 0.8902, 0.1919, 0.8989, 0.2204, 0.8989, 0.2204, 0.8902, 0.1919, 0.8804, 0.196, 0.8884, 0.2225, 0.8884, 0.2225, 0.8804, 0.196, 0.8705, 0.2001, 0.8779, 0.2246, 0.6875, 0.6923, 0.6562, 0.6923, 0.6563, 0.6735, 0.6875, 0.6735, 0.6875, 0.6735, 0.6563, 0.6735, 0.6564, 0.6548, 0.6874, 0.6548, 0.6874, 0.6548, 0.6564, 0.6548, 0.6566, 0.6365, 0.6872, 0.6365, 0.6872, 0.6365, 0.6566, 0.6365, 0.6568, 0.6187, 0.687, 0.6187, 0.687, 0.6187, 0.6568, 0.6187, 0.6571, 0.6017, 0.6867, 0.6017, 0.6867, 0.6017, 0.6571, 0.6017, 0.6575, 0.5855, 0.6863, 0.5855, 0.6863, 0.5855, 0.6575, 0.5855, 0.6579, 0.5703, 0.6859, 0.5703, 0.6859, 0.5703, 0.6579, 0.5703, 0.6583, 0.5, 0.6854, 0.5, 0.9702, 0.1554, 0.951, 0.1194, 0.9162, 0.1389, 0.9347, 0.1735, 0.9347, 0.1735, 0.9162, 0.1389, 0.909, 0.1437, 0.9267, 0.1768, 0.9267, 0.1768, 0.909, 0.1437, 0.9014, 0.1489, 0.9182, 0.1803, 0.9182, 0.1803, 0.9014, 0.1489, 0.8933, 0.1543, 0.9092, 0.1841, 0.9092, 0.1841, 0.8933, 0.1543, 0.8849, 0.1599, 0.8999, 0.1879, 0.8999, 0.1879, 0.8849, 0.1599, 0.8762, 0.1657, 0.8902, 0.1919, 0.8902, 0.1919, 0.8762, 0.1657, 0.8673, 0.1716, 0.8804, 0.196, 0.8804, 0.196, 0.8673, 0.1716, 0.8584, 0.1776, 0.8705, 0.2001, 0.6562, 0.6923, 0.625, 0.6923, 0.625, 0.6735, 0.6562, 0.6735, 0.6562, 0.6735, 0.625, 0.6735, 0.6251, 0.6548, 0.6561, 0.6548, 0.6561, 0.6548, 0.6251, 0.6548, 0.6253, 0.6365, 0.6559, 0.6365, 0.6559, 0.6365, 0.6253, 0.6365, 0.6255, 0.6187, 0.6557, 0.6187, 0.6557, 0.6187, 0.6255, 0.6187, 0.6258, 0.6017, 0.6554, 0.6017, 0.6554, 0.6017, 0.6258, 0.6017, 0.6262, 0.5855, 0.655, 0.5855, 0.655, 0.5855, 0.6262, 0.5855, 0.6266, 0.5703, 0.6546, 0.5703, 0.6546, 0.5703, 0.6266, 0.5703, 0.6271, 0.5, 0.6542, 0.5, 0.9476, 0.1142, 0.9217, 0.08273, 0.8914, 0.1086, 0.9162, 0.1389, 0.9162, 0.1389, 0.8914, 0.1086, 0.8853, 0.1147, 0.909, 0.1437, 0.909, 0.1437, 0.8853, 0.1147, 0.8787, 0.1213, 0.9014, 0.1489, 0.9014, 0.1489, 0.8787, 0.1213, 0.8719, 0.1281, 0.8933, 0.1543, 0.8933, 0.1543, 0.8719, 0.1281, 0.8647, 0.1353, 0.8849, 0.1599, 0.8849, 0.1599, 0.8647, 0.1353, 0.8573, 0.1427, 0.8762, 0.1657, 0.8762, 0.1657, 0.8573, 0.1427, 0.8498, 0.1502, 0.8673, 0.1716, 0.8673, 0.1716, 0.8498, 0.1502, 0.8422, 0.1578, 0.8584, 0.1776, 0.625, 0.6923, 0.5938, 0.6923, 0.5938, 0.6735, 0.625, 0.6735, 0.625, 0.6735, 0.5938, 0.6735, 0.5939, 0.6548, 0.6249, 0.6548, 0.6249, 0.6548, 0.5939, 0.6548, 0.5941, 0.6365, 0.6247, 0.6365, 0.6247, 0.6365, 0.5941, 0.6365, 0.5943, 0.6187, 0.6245, 0.6187, 0.6245, 0.6187, 0.5943, 0.6187, 0.5946, 0.6017, 0.6242, 0.6017, 0.6242, 0.6017, 0.5946, 0.6017, 0.595, 0.5855, 0.6238, 0.5855, 0.6238, 0.5855, 0.595, 0.5855, 0.5954, 0.5703, 0.6234, 0.5703, 0.6234, 0.5703, 0.5954, 0.5703, 0.5958, 0.5, 0.6229, 0.5, 0.9173, 0.0783, 0.8858, 0.05244, 0.8611, 0.08377, 0.8914, 0.1086, 0.8914, 0.1086, 0.8611, 0.08377, 0.8563, 0.09095, 0.8853, 0.1147, 0.8853, 0.1147, 0.8563, 0.09095, 0.8511, 0.09863, 0.8787, 0.1213, 0.8787, 0.1213, 0.8511, 0.09863, 0.8457, 0.1067, 0.8719, 0.1281, 0.8719, 0.1281, 0.8457, 0.1067, 0.8401, 0.1151, 0.8647, 0.1353, 0.8647, 0.1353, 0.8401, 0.1151, 0.8343, 0.1238, 0.8573, 0.1427, 0.8573, 0.1427, 0.8343, 0.1238, 0.8284, 0.1327, 0.8498, 0.1502, 0.8498, 0.1502, 0.8284, 0.1327, 0.8224, 0.1416, 0.8422, 0.1578, 0.5938, 0.6923, 0.5625, 0.6923, 0.5625, 0.6735, 0.5937, 0.6735, 0.5937, 0.6735, 0.5625, 0.6735, 0.5626, 0.6548, 0.5936, 0.6548, 0.5936, 0.6548, 0.5626, 0.6548, 0.5628, 0.6365, 0.5934, 0.6365, 0.5934, 0.6365, 0.5628, 0.6365, 0.563, 0.6187, 0.5932, 0.6187, 0.5932, 0.6187, 0.563, 0.6187, 0.5633, 0.6017, 0.5929, 0.6017, 0.5929, 0.6017, 0.5633, 0.6017, 0.5637, 0.5855, 0.5925, 0.5855, 0.5925, 0.5855, 0.5637, 0.5855, 0.5641, 0.5703, 0.5921, 0.5703, 0.5921, 0.5703, 0.5641, 0.5703, 0.5646, 0.5, 0.5917, 0.5, 0.8806, 0.04896, 0.8446, 0.02975, 0.8265, 0.0653, 0.8611, 0.08377, 0.8611, 0.08377, 0.8265, 0.0653, 0.8232, 0.07328, 0.8563, 0.09095, 0.8563, 0.09095, 0.8232, 0.07328, 0.8197, 0.0818, 0.8511, 0.09863, 0.8511, 0.09863, 0.8197, 0.0818, 0.8159, 0.09079, 0.8457, 0.1067, 0.8457, 0.1067, 0.8159, 0.09079, 0.8121, 0.1001, 0.8401, 0.1151, 0.8401, 0.1151, 0.8121, 0.1001, 0.8081, 0.1098, 0.8343, 0.1238, 0.8343, 0.1238, 0.8081, 0.1098, 0.804, 0.1196, 0.8284, 0.1327, 0.8284, 0.1327, 0.804, 0.1196, 0.7999, 0.1295, 0.8224, 0.1416, 0.5625, 0.6923, 0.5312, 0.6923, 0.5313, 0.6735, 0.5625, 0.6735, 0.5625, 0.6735, 0.5313, 0.6735, 0.5314, 0.6548, 0.5624, 0.6548, 0.5624, 0.6548, 0.5314, 0.6548, 0.5316, 0.6365, 0.5622, 0.6365, 0.5622, 0.6365, 0.5316, 0.6365, 0.5318, 0.6187, 0.562, 0.6187, 0.562, 0.6187, 0.5318, 0.6187, 0.5321, 0.6017, 0.5617, 0.6017, 0.5617, 0.6017, 0.5321, 0.6017, 0.5325, 0.5855, 0.5613, 0.5855, 0.5613, 0.5855, 0.5325, 0.5855, 0.5329, 0.5703, 0.5609, 0.5703, 0.5609, 0.5703, 0.5329, 0.5703, 0.5333, 0.5, 0.5604, 0.5, 0.8388, 0.02736, 0.7998, 0.01553, 0.789, 0.05392, 0.8265, 0.0653, 0.8265, 0.0653, 0.789, 0.05392, 0.7873, 0.06239, 0.8232, 0.07328, 0.8232, 0.07328, 0.7873, 0.06239, 0.7855, 0.07144, 0.8197, 0.0818, 0.8197, 0.0818, 0.7855, 0.07144, 0.7836, 0.08098, 0.8159, 0.09079, 0.8159, 0.09079, 0.7836, 0.08098, 0.7816, 0.09091, 0.8121, 0.1001, 0.8121, 0.1001, 0.7816, 0.09091, 0.7796, 0.1011, 0.8081, 0.1098, 0.8081, 0.1098, 0.7796, 0.1011, 0.7775, 0.1116, 0.804, 0.1196, 0.804, 0.1196, 0.7775, 0.1116, 0.7754, 0.1221, 0.7999, 0.1295, 0.5312, 0.6923, 0.5, 0.6923, 0.5, 0.6735, 0.5312, 0.6735, 0.5312, 0.6735, 0.5, 0.6735, 0.5001, 0.6548, 0.5311, 0.6548, 0.5311, 0.6548, 0.5001, 0.6548, 0.5003, 0.6365, 0.5309, 0.6365, 0.5309, 0.6365, 0.5003, 0.6365, 0.5005, 0.6187, 0.5307, 0.6187, 0.5307, 0.6187, 0.5005, 0.6187, 0.5008, 0.6017, 0.5304, 0.6017, 0.5304, 0.6017, 0.5008, 0.6017, 0.5012, 0.5855, 0.53, 0.5855, 0.53, 0.5855, 0.5012, 0.5855, 0.5016, 0.5703, 0.5296, 0.5703, 0.5296, 0.5703, 0.5016, 0.5703, 0.5021, 0.5, 0.5292, 0.5, 0.7937, 0.0143, 0.7531, 0.01031, 0.75, 0.05008, 0.789, 0.05392, 0.789, 0.05392, 0.75, 0.05008, 0.75, 0.05872, 0.7873, 0.06239, 0.7873, 0.06239, 0.75, 0.05872, 0.75, 0.06794, 0.7855, 0.07144, 0.7855, 0.07144, 0.75, 0.06794, 0.75, 0.07767, 0.7836, 0.08098, 0.7836, 0.08098, 0.75, 0.07767, 0.75, 0.0878, 0.7816, 0.09091, 0.7816, 0.09091, 0.75, 0.0878, 0.75, 0.09823, 0.7796, 0.1011, 0.7796, 0.1011, 0.75, 0.09823, 0.75, 0.1089, 0.7775, 0.1116, 0.7775, 0.1116, 0.75, 0.1089, 0.75, 0.1196, 0.7754, 0.1221, 0.5, 0.6923, 0.4688, 0.6923, 0.4688, 0.6735, 0.5, 0.6735, 0.5, 0.6735, 0.4688, 0.6735, 0.4689, 0.6548, 0.4999, 0.6548, 0.4999, 0.6548, 0.4689, 0.6548, 0.4691, 0.6365, 0.4997, 0.6365, 0.4997, 0.6365, 0.4691, 0.6365, 0.4693, 0.6187, 0.4995, 0.6187, 0.4995, 0.6187, 0.4693, 0.6187, 0.4696, 0.6017, 0.4992, 0.6017, 0.4992, 0.6017, 0.4696, 0.6017, 0.47, 0.5855, 0.4988, 0.5855, 0.4988, 0.5855, 0.47, 0.5855, 0.4704, 0.5703, 0.4984, 0.5703, 0.4984, 0.5703, 0.4704, 0.5703, 0.4708, 0.5, 0.4979, 0.5, 0.7469, 0.01031, 0.7063, 0.0143, 0.711, 0.05392, 0.75, 0.05008, 0.75, 0.05008, 0.711, 0.05392, 0.7127, 0.06239, 0.75, 0.05872, 0.75, 0.05872, 0.7127, 0.06239, 0.7145, 0.07144, 0.75, 0.06794, 0.75, 0.06794, 0.7145, 0.07144, 0.7164, 0.08098, 0.75, 0.07767, 0.75, 0.07767, 0.7164, 0.08098, 0.7184, 0.09091, 0.75, 0.0878, 0.75, 0.0878, 0.7184, 0.09091, 0.7204, 0.1011, 0.75, 0.09823, 0.75, 0.09823, 0.7204, 0.1011, 0.7225, 0.1116, 0.75, 0.1089, 0.75, 0.1089, 0.7225, 0.1116, 0.7246, 0.1221, 0.75, 0.1196, 0.4688, 0.6923, 0.4375, 0.6923, 0.4375, 0.6735, 0.4687, 0.6735, 0.4687, 0.6735, 0.4375, 0.6735, 0.4376, 0.6548, 0.4686, 0.6548, 0.4686, 0.6548, 0.4376, 0.6548, 0.4378, 0.6365, 0.4684, 0.6365, 0.4684, 0.6365, 0.4378, 0.6365, 0.438, 0.6187, 0.4682, 0.6187, 0.4682, 0.6187, 0.438, 0.6187, 0.4383, 0.6017, 0.4679, 0.6017, 0.4679, 0.6017, 0.4383, 0.6017, 0.4387, 0.5855, 0.4675, 0.5855, 0.4675, 0.5855, 0.4387, 0.5855, 0.4391, 0.5703, 0.4671, 0.5703, 0.4671, 0.5703, 0.4391, 0.5703, 0.4396, 0.5, 0.4667, 0.5, 0.7002, 0.01553, 0.6612, 0.02736, 0.6735, 0.0653, 0.711, 0.05392, 0.711, 0.05392, 0.6735, 0.0653, 0.6768, 0.07328, 0.7127, 0.06239, 0.7127, 0.06239, 0.6768, 0.07328, 0.6803, 0.0818, 0.7145, 0.07144, 0.7145, 0.07144, 0.6803, 0.0818, 0.6841, 0.09079, 0.7164, 0.08098, 0.7164, 0.08098, 0.6841, 0.09079, 0.6879, 0.1001, 0.7184, 0.09091, 0.7184, 0.09091, 0.6879, 0.1001, 0.6919, 0.1098, 0.7204, 0.1011, 0.7204, 0.1011, 0.6919, 0.1098, 0.696, 0.1196, 0.7225, 0.1116, 0.7225, 0.1116, 0.696, 0.1196, 0.7001, 0.1295, 0.7246, 0.1221, 0.4375, 0.6923, 0.4062, 0.6923, 0.4063, 0.6735, 0.4375, 0.6735, 0.4375, 0.6735, 0.4063, 0.6735, 0.4064, 0.6548, 0.4374, 0.6548, 0.4374, 0.6548, 0.4064, 0.6548, 0.4066, 0.6365, 0.4372, 0.6365, 0.4372, 0.6365, 0.4066, 0.6365, 0.4068, 0.6187, 0.437, 0.6187, 0.437, 0.6187, 0.4068, 0.6187, 0.4071, 0.6017, 0.4367, 0.6017, 0.4367, 0.6017, 0.4071, 0.6017, 0.4075, 0.5855, 0.4363, 0.5855, 0.4363, 0.5855, 0.4075, 0.5855, 0.4079, 0.5703, 0.4359, 0.5703, 0.4359, 0.5703, 0.4079, 0.5703, 0.4083, 0.5, 0.4354, 0.5, 0.6554, 0.02975, 0.6194, 0.04896, 0.6389, 0.08377, 0.6735, 0.0653, 0.6735, 0.0653, 0.6389, 0.08377, 0.6437, 0.09095, 0.6768, 0.07328, 0.6768, 0.07328, 0.6437, 0.09095, 0.6489, 0.09863, 0.6803, 0.0818, 0.6803, 0.0818, 0.6489, 0.09863, 0.6543, 0.1067, 0.6841, 0.09079, 0.6841, 0.09079, 0.6543, 0.1067, 0.6599, 0.1151, 0.6879, 0.1001, 0.6879, 0.1001, 0.6599, 0.1151, 0.6657, 0.1238, 0.6919, 0.1098, 0.6919, 0.1098, 0.6657, 0.1238, 0.6716, 0.1327, 0.696, 0.1196, 0.696, 0.1196, 0.6716, 0.1327, 0.6776, 0.1416, 0.7001, 0.1295, 0.4062, 0.6923, 0.375, 0.6923, 0.375, 0.6735, 0.4062, 0.6735, 0.4062, 0.6735, 0.375, 0.6735, 0.3751, 0.6548, 0.4061, 0.6548, 0.4061, 0.6548, 0.3751, 0.6548, 0.3753, 0.6365, 0.4059, 0.6365, 0.4059, 0.6365, 0.3753, 0.6365, 0.3755, 0.6187, 0.4057, 0.6187, 0.4057, 0.6187, 0.3755, 0.6187, 0.3758, 0.6017, 0.4054, 0.6017, 0.4054, 0.6017, 0.3758, 0.6017, 0.3762, 0.5855, 0.405, 0.5855, 0.405, 0.5855, 0.3762, 0.5855, 0.3766, 0.5703, 0.4046, 0.5703, 0.4046, 0.5703, 0.3766, 0.5703, 0.3771, 0.5, 0.4042, 0.5, 0.6142, 0.05244, 0.5827, 0.0783, 0.6086, 0.1086, 0.6389, 0.08377, 0.6389, 0.08377, 0.6086, 0.1086, 0.6147, 0.1147, 0.6437, 0.09095, 0.6437, 0.09095, 0.6147, 0.1147, 0.6213, 0.1213, 0.6489, 0.09863, 0.6489, 0.09863, 0.6213, 0.1213, 0.6281, 0.1281, 0.6543, 0.1067, 0.6543, 0.1067, 0.6281, 0.1281, 0.6353, 0.1353, 0.6599, 0.1151, 0.6599, 0.1151, 0.6353, 0.1353, 0.6427, 0.1427, 0.6657, 0.1238, 0.6657, 0.1238, 0.6427, 0.1427, 0.6502, 0.1502, 0.6716, 0.1327, 0.6716, 0.1327, 0.6502, 0.1502, 0.6578, 0.1578, 0.6776, 0.1416, 0.375, 0.6923, 0.3438, 0.6923, 0.3438, 0.6735, 0.375, 0.6735, 0.375, 0.6735, 0.3438, 0.6735, 0.3439, 0.6548, 0.3749, 0.6548, 0.3749, 0.6548, 0.3439, 0.6548, 0.3441, 0.6365, 0.3747, 0.6365, 0.3747, 0.6365, 0.3441, 0.6365, 0.3443, 0.6187, 0.3745, 0.6187, 0.3745, 0.6187, 0.3443, 0.6187, 0.3446, 0.6017, 0.3742, 0.6017, 0.3742, 0.6017, 0.3446, 0.6017, 0.345, 0.5855, 0.3738, 0.5855, 0.3738, 0.5855, 0.345, 0.5855, 0.3454, 0.5703, 0.3734, 0.5703, 0.3734, 0.5703, 0.3454, 0.5703, 0.3458, 0.5, 0.3729, 0.5, 0.5783, 0.08273, 0.5524, 0.1142, 0.5838, 0.1389, 0.6086, 0.1086, 0.6086, 0.1086, 0.5838, 0.1389, 0.591, 0.1437, 0.6147, 0.1147, 0.6147, 0.1147, 0.591, 0.1437, 0.5986, 0.1489, 0.6213, 0.1213, 0.6213, 0.1213, 0.5986, 0.1489, 0.6067, 0.1543, 0.6281, 0.1281, 0.6281, 0.1281, 0.6067, 0.1543, 0.6151, 0.1599, 0.6353, 0.1353, 0.6353, 0.1353, 0.6151, 0.1599, 0.6238, 0.1657, 0.6427, 0.1427, 0.6427, 0.1427, 0.6238, 0.1657, 0.6327, 0.1716, 0.6502, 0.1502, 0.6502, 0.1502, 0.6327, 0.1716, 0.6416, 0.1776, 0.6578, 0.1578, 0.3438, 0.6923, 0.3125, 0.6923, 0.3125, 0.6735, 0.3437, 0.6735, 0.3437, 0.6735, 0.3125, 0.6735, 0.3126, 0.6548, 0.3436, 0.6548, 0.3436, 0.6548, 0.3126, 0.6548, 0.3128, 0.6365, 0.3434, 0.6365, 0.3434, 0.6365, 0.3128, 0.6365, 0.313, 0.6187, 0.3432, 0.6187, 0.3432, 0.6187, 0.313, 0.6187, 0.3133, 0.6017, 0.3429, 0.6017, 0.3429, 0.6017, 0.3133, 0.6017, 0.3137, 0.5855, 0.3425, 0.5855, 0.3425, 0.5855, 0.3137, 0.5855, 0.3141, 0.5703, 0.3421, 0.5703, 0.3421, 0.5703, 0.3141, 0.5703, 0.3146, 0.5, 0.3417, 0.5, 0.549, 0.1194, 0.5298, 0.1554, 0.5653, 0.1735, 0.5838, 0.1389, 0.5838, 0.1389, 0.5653, 0.1735, 0.5733, 0.1768, 0.591, 0.1437, 0.591, 0.1437, 0.5733, 0.1768, 0.5818, 0.1803, 0.5986, 0.1489, 0.5986, 0.1489, 0.5818, 0.1803, 0.5908, 0.1841, 0.6067, 0.1543, 0.6067, 0.1543, 0.5908, 0.1841, 0.6001, 0.1879, 0.6151, 0.1599, 0.6151, 0.1599, 0.6001, 0.1879, 0.6098, 0.1919, 0.6238, 0.1657, 0.6238, 0.1657, 0.6098, 0.1919, 0.6196, 0.196, 0.6327, 0.1716, 0.6327, 0.1716, 0.6196, 0.196, 0.6295, 0.2001, 0.6416, 0.1776, 0.3125, 0.6923, 0.2812, 0.6923, 0.2813, 0.6735, 0.3125, 0.6735, 0.3125, 0.6735, 0.2813, 0.6735, 0.2814, 0.6548, 0.3124, 0.6548, 0.3124, 0.6548, 0.2814, 0.6548, 0.2816, 0.6365, 0.3122, 0.6365, 0.3122, 0.6365, 0.2816, 0.6365, 0.2818, 0.6187, 0.312, 0.6187, 0.312, 0.6187, 0.2818, 0.6187, 0.2821, 0.6017, 0.3117, 0.6017, 0.3117, 0.6017, 0.2821, 0.6017, 0.2825, 0.5855, 0.3113, 0.5855, 0.3113, 0.5855, 0.2825, 0.5855, 0.2829, 0.5703, 0.3109, 0.5703, 0.3109, 0.5703, 0.2829, 0.5703, 0.2833, 0.5, 0.3104, 0.5, 0.5274, 0.1612, 0.5155, 0.2002, 0.5539, 0.211, 0.5653, 0.1735, 0.5653, 0.1735, 0.5539, 0.211, 0.5624, 0.2127, 0.5733, 0.1768, 0.5733, 0.1768, 0.5624, 0.2127, 0.5714, 0.2145, 0.5818, 0.1803, 0.5818, 0.1803, 0.5714, 0.2145, 0.581, 0.2164, 0.5908, 0.1841, 0.5908, 0.1841, 0.581, 0.2164, 0.5909, 0.2184, 0.6001, 0.1879, 0.6001, 0.1879, 0.5909, 0.2184, 0.6011, 0.2204, 0.6098, 0.1919, 0.6098, 0.1919, 0.6011, 0.2204, 0.6116, 0.2225, 0.6196, 0.196, 0.6196, 0.196, 0.6116, 0.2225, 0.6221, 0.2246, 0.6295, 0.2001, 0.2812, 0.6923, 0.25, 0.6923, 0.25, 0.6735, 0.2812, 0.6735, 0.2812, 0.6735, 0.25, 0.6735, 0.2501, 0.6548, 0.2811, 0.6548, 0.2811, 0.6548, 0.2501, 0.6548, 0.2503, 0.6365, 0.2809, 0.6365, 0.2809, 0.6365, 0.2503, 0.6365, 0.2505, 0.6187, 0.2807, 0.6187, 0.2807, 0.6187, 0.2505, 0.6187, 0.2508, 0.6017, 0.2804, 0.6017, 0.2804, 0.6017, 0.2508, 0.6017, 0.2512, 0.5855, 0.28, 0.5855, 0.28, 0.5855, 0.2512, 0.5855, 0.2516, 0.5703, 0.2796, 0.5703, 0.2796, 0.5703, 0.2516, 0.5703, 0.2521, 0.5, 0.2792, 0.5, 0.5143, 0.2063, 0.5103, 0.2469, 0.5501, 0.25, 0.5539, 0.211, 0.5539, 0.211, 0.5501, 0.25, 0.5587, 0.25, 0.5624, 0.2127, 0.5624, 0.2127, 0.5587, 0.25, 0.5679, 0.25, 0.5714, 0.2145, 0.5714, 0.2145, 0.5679, 0.25, 0.5777, 0.25, 0.581, 0.2164, 0.581, 0.2164, 0.5777, 0.25, 0.5878, 0.25, 0.5909, 0.2184, 0.5909, 0.2184, 0.5878, 0.25, 0.5982, 0.25, 0.6011, 0.2204, 0.6011, 0.2204, 0.5982, 0.25, 0.6089, 0.25, 0.6116, 0.2225, 0.6116, 0.2225, 0.6089, 0.25, 0.6196, 0.25, 0.6221, 0.2246, 0.25, 0.6923, 0.2188, 0.6923, 0.2188, 0.6735, 0.25, 0.6735, 0.25, 0.6735, 0.2188, 0.6735, 0.2189, 0.6548, 0.2499, 0.6548, 0.2499, 0.6548, 0.2189, 0.6548, 0.2191, 0.6365, 0.2497, 0.6365, 0.2497, 0.6365, 0.2191, 0.6365, 0.2193, 0.6187, 0.2495, 0.6187, 0.2495, 0.6187, 0.2193, 0.6187, 0.2196, 0.6017, 0.2492, 0.6017, 0.2492, 0.6017, 0.2196, 0.6017, 0.22, 0.5855, 0.2488, 0.5855, 0.2488, 0.5855, 0.22, 0.5855, 0.2204, 0.5703, 0.2484, 0.5703, 0.2484, 0.5703, 0.2204, 0.5703, 0.2208, 0.5, 0.2479, 0.5, 0.5103, 0.2531, 0.5143, 0.2937, 0.5539, 0.289, 0.5501, 0.25, 0.5501, 0.25, 0.5539, 0.289, 0.5624, 0.2873, 0.5587, 0.25, 0.5587, 0.25, 0.5624, 0.2873, 0.5714, 0.2855, 0.5679, 0.25, 0.5679, 0.25, 0.5714, 0.2855, 0.581, 0.2836, 0.5777, 0.25, 0.5777, 0.25, 0.581, 0.2836, 0.5909, 0.2816, 0.5878, 0.25, 0.5878, 0.25, 0.5909, 0.2816, 0.6011, 0.2796, 0.5982, 0.25, 0.5982, 0.25, 0.6011, 0.2796, 0.6116, 0.2775, 0.6089, 0.25, 0.6089, 0.25, 0.6116, 0.2775, 0.6221, 0.2754, 0.6196, 0.25, 0.2188, 0.6923, 0.1875, 0.6923, 0.1875, 0.6735, 0.2187, 0.6735, 0.2187, 0.6735, 0.1875, 0.6735, 0.1876, 0.6548, 0.2186, 0.6548, 0.2186, 0.6548, 0.1876, 0.6548, 0.1878, 0.6365, 0.2184, 0.6365, 0.2184, 0.6365, 0.1878, 0.6365, 0.188, 0.6187, 0.2182, 0.6187, 0.2182, 0.6187, 0.188, 0.6187, 0.1883, 0.6017, 0.2179, 0.6017, 0.2179, 0.6017, 0.1883, 0.6017, 0.1887, 0.5855, 0.2175, 0.5855, 0.2175, 0.5855, 0.1887, 0.5855, 0.1891, 0.5703, 0.2171, 0.5703, 0.2171, 0.5703, 0.1891, 0.5703, 0.1896, 0.5, 0.2167, 0.5, 0.5155, 0.2998, 0.5274, 0.3388, 0.5653, 0.3265, 0.5539, 0.289, 0.5539, 0.289, 0.5653, 0.3265, 0.5733, 0.3232, 0.5624, 0.2873, 0.5624, 0.2873, 0.5733, 0.3232, 0.5818, 0.3197, 0.5714, 0.2855, 0.5714, 0.2855, 0.5818, 0.3197, 0.5908, 0.3159, 0.581, 0.2836, 0.581, 0.2836, 0.5908, 0.3159, 0.6001, 0.3121, 0.5909, 0.2816, 0.5909, 0.2816, 0.6001, 0.3121, 0.6098, 0.3081, 0.6011, 0.2796, 0.6011, 0.2796, 0.6098, 0.3081, 0.6196, 0.304, 0.6116, 0.2775, 0.6116, 0.2775, 0.6196, 0.304, 0.6295, 0.2999, 0.6221, 0.2754, 0.1875, 0.6923, 0.1562, 0.6923, 0.1563, 0.6735, 0.1875, 0.6735, 0.1875, 0.6735, 0.1563, 0.6735, 0.1564, 0.6548, 0.1874, 0.6548, 0.1874, 0.6548, 0.1564, 0.6548, 0.1566, 0.6365, 0.1872, 0.6365, 0.1872, 0.6365, 0.1566, 0.6365, 0.1568, 0.6187, 0.187, 0.6187, 0.187, 0.6187, 0.1568, 0.6187, 0.1571, 0.6017, 0.1867, 0.6017, 0.1867, 0.6017, 0.1571, 0.6017, 0.1575, 0.5855, 0.1863, 0.5855, 0.1863, 0.5855, 0.1575, 0.5855, 0.1579, 0.5703, 0.1859, 0.5703, 0.1859, 0.5703, 0.1579, 0.5703, 0.1583, 0.5, 0.1854, 0.5, 0.5298, 0.3446, 0.549, 0.3806, 0.5838, 0.3611, 0.5653, 0.3265, 0.5653, 0.3265, 0.5838, 0.3611, 0.591, 0.3563, 0.5733, 0.3232, 0.5733, 0.3232, 0.591, 0.3563, 0.5986, 0.3511, 0.5818, 0.3197, 0.5818, 0.3197, 0.5986, 0.3511, 0.6067, 0.3457, 0.5908, 0.3159, 0.5908, 0.3159, 0.6067, 0.3457, 0.6151, 0.3401, 0.6001, 0.3121, 0.6001, 0.3121, 0.6151, 0.3401, 0.6238, 0.3343, 0.6098, 0.3081, 0.6098, 0.3081, 0.6238, 0.3343, 0.6327, 0.3284, 0.6196, 0.304, 0.6196, 0.304, 0.6327, 0.3284, 0.6416, 0.3224, 0.6295, 0.2999, 0.1562, 0.6923, 0.125, 0.6923, 0.125, 0.6735, 0.1562, 0.6735, 0.1562, 0.6735, 0.125, 0.6735, 0.1251, 0.6548, 0.1561, 0.6548, 0.1561, 0.6548, 0.1251, 0.6548, 0.1253, 0.6365, 0.1559, 0.6365, 0.1559, 0.6365, 0.1253, 0.6365, 0.1255, 0.6187, 0.1557, 0.6187, 0.1557, 0.6187, 0.1255, 0.6187, 0.1258, 0.6017, 0.1554, 0.6017, 0.1554, 0.6017, 0.1258, 0.6017, 0.1262, 0.5855, 0.155, 0.5855, 0.155, 0.5855, 0.1262, 0.5855, 0.1266, 0.5703, 0.1546, 0.5703, 0.1546, 0.5703, 0.1266, 0.5703, 0.1271, 0.5, 0.1542, 0.5, 0.5524, 0.3858, 0.5783, 0.4173, 0.6086, 0.3914, 0.5838, 0.3611, 0.5838, 0.3611, 0.6086, 0.3914, 0.6147, 0.3853, 0.591, 0.3563, 0.591, 0.3563, 0.6147, 0.3853, 0.6213, 0.3787, 0.5986, 0.3511, 0.5986, 0.3511, 0.6213, 0.3787, 0.6281, 0.3719, 0.6067, 0.3457, 0.6067, 0.3457, 0.6281, 0.3719, 0.6353, 0.3647, 0.6151, 0.3401, 0.6151, 0.3401, 0.6353, 0.3647, 0.6427, 0.3573, 0.6238, 0.3343, 0.6238, 0.3343, 0.6427, 0.3573, 0.6502, 0.3498, 0.6327, 0.3284, 0.6327, 0.3284, 0.6502, 0.3498, 0.6578, 0.3422, 0.6416, 0.3224, 0.125, 0.6923, 0.09375, 0.6923, 0.09378, 0.6735, 0.125, 0.6735, 0.125, 0.6735, 0.09378, 0.6735, 0.09389, 0.6548, 0.1249, 0.6548, 0.1249, 0.6548, 0.09389, 0.6548, 0.09406, 0.6365, 0.1247, 0.6365, 0.1247, 0.6365, 0.09406, 0.6365, 0.09429, 0.6187, 0.1245, 0.6187, 0.1245, 0.6187, 0.09429, 0.6187, 0.09459, 0.6017, 0.1242, 0.6017, 0.1242, 0.6017, 0.09459, 0.6017, 0.09495, 0.5855, 0.1238, 0.5855, 0.1238, 0.5855, 0.09495, 0.5855, 0.09537, 0.5703, 0.1234, 0.5703, 0.1234, 0.5703, 0.09537, 0.5703, 0.09584, 0.5, 0.1229, 0.5, 0.5827, 0.4217, 0.6142, 0.4476, 0.6389, 0.4162, 0.6086, 0.3914, 0.6086, 0.3914, 0.6389, 0.4162, 0.6437, 0.409, 0.6147, 0.3853, 0.6147, 0.3853, 0.6437, 0.409, 0.6489, 0.4014, 0.6213, 0.3787, 0.6213, 0.3787, 0.6489, 0.4014, 0.6543, 0.3933, 0.6281, 0.3719, 0.6281, 0.3719, 0.6543, 0.3933, 0.6599, 0.3849, 0.6353, 0.3647, 0.6353, 0.3647, 0.6599, 0.3849, 0.6657, 0.3762, 0.6427, 0.3573, 0.6427, 0.3573, 0.6657, 0.3762, 0.6716, 0.3673, 0.6502, 0.3498, 0.6502, 0.3498, 0.6716, 0.3673, 0.6776, 0.3584, 0.6578, 0.3422, 0.09375, 0.6923, 0.0625, 0.6923, 0.06253, 0.6735, 0.09372, 0.6735, 0.09372, 0.6735, 0.06253, 0.6735, 0.06264, 0.6548, 0.09361, 0.6548, 0.09361, 0.6548, 0.06264, 0.6548, 0.06281, 0.6365, 0.09344, 0.6365, 0.09344, 0.6365, 0.06281, 0.6365, 0.06304, 0.6187, 0.09321, 0.6187, 0.09321, 0.6187, 0.06304, 0.6187, 0.06334, 0.6017, 0.09291, 0.6017, 0.09291, 0.6017, 0.06334, 0.6017, 0.0637, 0.5855, 0.09255, 0.5855, 0.09255, 0.5855, 0.0637, 0.5855, 0.06412, 0.5703, 0.09213, 0.5703, 0.09213, 0.5703, 0.06412, 0.5703, 0.06459, 0.5, 0.09166, 0.5, 0.6194, 0.451, 0.6554, 0.4702, 0.6735, 0.4347, 0.6389, 0.4162, 0.6389, 0.4162, 0.6735, 0.4347, 0.6768, 0.4267, 0.6437, 0.409, 0.6437, 0.409, 0.6768, 0.4267, 0.6803, 0.4182, 0.6489, 0.4014, 0.6489, 0.4014, 0.6803, 0.4182, 0.6841, 0.4092, 0.6543, 0.3933, 0.6543, 0.3933, 0.6841, 0.4092, 0.6879, 0.3999, 0.6599, 0.3849, 0.6599, 0.3849, 0.6879, 0.3999, 0.6919, 0.3902, 0.6657, 0.3762, 0.6657, 0.3762, 0.6919, 0.3902, 0.696, 0.3804, 0.6716, 0.3673, 0.6716, 0.3673, 0.696, 0.3804, 0.7001, 0.3705, 0.6776, 0.3584, 0.0625, 0.6923, 0.03125, 0.6923, 0.03128, 0.6735, 0.06247, 0.6735, 0.06247, 0.6735, 0.03128, 0.6735, 0.03139, 0.6548, 0.06236, 0.6548, 0.06236, 0.6548, 0.03139, 0.6548, 0.03156, 0.6365, 0.06219, 0.6365, 0.06219, 0.6365, 0.03156, 0.6365, 0.03179, 0.6187, 0.06196, 0.6187, 0.06196, 0.6187, 0.03179, 0.6187, 0.03209, 0.6017, 0.06166, 0.6017, 0.06166, 0.6017, 0.03209, 0.6017, 0.03245, 0.5855, 0.0613, 0.5855, 0.0613, 0.5855, 0.03245, 0.5855, 0.03287, 0.5703, 0.06088, 0.5703, 0.06088, 0.5703, 0.03287, 0.5703, 0.03334, 0.5, 0.06041, 0.5, 0.6612, 0.4726, 0.7002, 0.4845, 0.711, 0.4461, 0.6735, 0.4347, 0.6735, 0.4347, 0.711, 0.4461, 0.7127, 0.4376, 0.6768, 0.4267, 0.6768, 0.4267, 0.7127, 0.4376, 0.7145, 0.4286, 0.6803, 0.4182, 0.6803, 0.4182, 0.7145, 0.4286, 0.7164, 0.419, 0.6841, 0.4092, 0.6841, 0.4092, 0.7164, 0.419, 0.7184, 0.4091, 0.6879, 0.3999, 0.6879, 0.3999, 0.7184, 0.4091, 0.7204, 0.3989, 0.6919, 0.3902, 0.6919, 0.3902, 0.7204, 0.3989, 0.7225, 0.3884, 0.696, 0.3804, 0.696, 0.3804, 0.7225, 0.3884, 0.7246, 0.3779, 0.7001, 0.3705, 0.03125, 0.6923, 0.0, 0.6923, 3.436e-05, 0.6735, 0.03122, 0.6735, 0.03122, 0.6735, 3.436e-05, 0.6735, 0.0001371, 0.6548, 0.03111, 0.6548, 0.03111, 0.6548, 0.0001371, 0.6548, 0.0003073, 0.6365, 0.03094, 0.6365, 0.03094, 0.6365, 0.0003073, 0.6365, 0.0005432, 0.6187, 0.03071, 0.6187, 0.03071, 0.6187, 0.0005432, 0.6187, 0.0008427, 0.6017, 0.03041, 0.6017, 0.03041, 0.6017, 0.0008427, 0.6017, 0.001203, 0.5855, 0.03005, 0.5855, 0.03005, 0.5855, 0.001203, 0.5855, 0.00162, 0.5703, 0.02963, 0.5703, 0.02963, 0.5703, 0.00162, 0.5703, 0.00209, 0.5, 0.02916, 0.5, 0.7063, 0.4857, 0.7469, 0.4897, 0.75, 0.4499, 0.711, 0.4461, 0.711, 0.4461, 0.75, 0.4499, 0.75, 0.4413, 0.7127, 0.4376, 0.7127, 0.4376, 0.75, 0.4413, 0.75, 0.4321, 0.7145, 0.4286, 0.7145, 0.4286, 0.75, 0.4321, 0.75, 0.4223, 0.7164, 0.419, 0.7164, 0.419, 0.75, 0.4223, 0.75, 0.4122, 0.7184, 0.4091, 0.7184, 0.4091, 0.75, 0.4122, 0.75, 0.4018, 0.7204, 0.3989, 0.7204, 0.3989, 0.75, 0.4018, 0.75, 0.3911, 0.7225, 0.3884, 0.7225, 0.3884, 0.75, 0.3911, 0.75, 0.3804, 0.7246, 0.3779, 0.75, 0.3804, 0.7754, 0.3779, 0.7999, 0.3705, 0.8224, 0.3584, 0.8422, 0.3422, 0.8584, 0.3224, 0.8705, 0.2999, 0.8779, 0.2754, 0.8804, 0.25, 0.8779, 0.2246, 0.8705, 0.2001, 0.8584, 0.1776, 0.8422, 0.1578, 0.8224, 0.1416, 0.7999, 0.1295, 0.7754, 0.1221, 0.75, 0.1196, 0.7246, 0.1221, 0.7001, 0.1295, 0.6776, 0.1416, 0.6578, 0.1578, 0.6416, 0.1776, 0.6295, 0.2001, 0.6221, 0.2246, 0.6196, 0.25, 0.6221, 0.2754, 0.6295, 0.2999, 0.6416, 0.3224, 0.6578, 0.3422, 0.6776, 0.3584, 0.7001, 0.3705, 0.7246, 0.3779])
me_cylinder.use_remesh_fix_poles = True
me_cylinder.use_remesh_preserve_attributes = False
me_cylinder.update()
me_cylinder_001 = bpy.data.meshes.new('Cylinder.001')
me_cylinder_001.from_pydata([(0.0, 1.1, -0.65), (0.2146, 1.079, -0.65), (0.421, 1.016, -0.65), (0.6111, 0.9146, -0.65), (0.7778, 0.7778, -0.65), (0.9146, 0.6111, -0.65), (1.016, 0.421, -0.65), (1.079, 0.2146, -0.65), (1.1, -4.808e-08, -0.65), (1.079, -0.2146, -0.65), (1.016, -0.421, -0.65), (0.9146, -0.6111, -0.65), (0.7778, -0.7778, -0.65), (0.6111, -0.9146, -0.65), (0.421, -1.016, -0.65), (0.2146, -1.079, -0.65), (-9.617e-08, -1.1, -0.65), (-0.2146, -1.079, -0.65), (-0.421, -1.016, -0.65), (-0.6111, -0.9146, -0.65), (-0.7778, -0.7778, -0.65), (-0.9146, -0.6111, -0.65), (-1.016, -0.421, -0.65), (-1.079, -0.2146, -0.65), (-1.1, 1.312e-08, -0.65), (-1.079, 0.2146, -0.65), (-1.016, 0.421, -0.65), (-0.9146, 0.6111, -0.65), (-0.7778, 0.7778, -0.65), (-0.6111, 0.9146, -0.65), (-0.421, 1.016, -0.65), (-0.2146, 1.079, -0.65), (-2.533e-07, 0.5976, 0.65), (0.0, 1.1, 0.15), (0.1166, 0.5861, 0.65), (0.2146, 1.079, 0.15), (0.2287, 0.5521, 0.65), (0.421, 1.016, 0.15), (0.332, 0.4969, 0.65), (0.6111, 0.9146, 0.15), (0.4226, 0.4226, 0.65), (0.7778, 0.7778, 0.15), (0.4969, 0.332, 0.65), (0.9146, 0.6111, 0.15), (0.5521, 0.2287, 0.65), (1.016, 0.421, 0.15), (0.5861, 0.1166, 0.65), (1.079, 0.2146, 0.15), (0.5976, -2.235e-08, 0.65), (1.1, -4.808e-08, 0.15), (0.5861, -0.1166, 0.65), (1.079, -0.2146, 0.15), (0.5521, -0.2287, 0.65), (1.016, -0.421, 0.15), (0.4969, -0.332, 0.65), (0.9146, -0.6111, 0.15), (0.4226, -0.4226, 0.65), (0.7778, -0.7778, 0.15), (0.332, -0.4969, 0.65), (0.6111, -0.9146, 0.15), (0.2287, -0.5521, 0.65), (0.421, -1.016, 0.15), (0.1166, -0.5861, 0.65), (0.2146, -1.079, 0.15), (-3.539e-07, -0.5976, 0.65), (-9.617e-08, -1.1, 0.15), (-0.1166, -0.5861, 0.65), (-0.2146, -1.079, 0.15), (-0.2287, -0.5521, 0.65), (-0.421, -1.016, 0.15), (-0.332, -0.4969, 0.65), (-0.6111, -0.9146, 0.15), (-0.4226, -0.4226, 0.65), (-0.7778, -0.7778, 0.15), (-0.4969, -0.332, 0.65), (-0.9146, -0.6111, 0.15), (-0.5521, -0.2287, 0.65), (-1.016, -0.421, 0.15), (-0.5861, -0.1166, 0.65), (-1.079, -0.2146, 0.15), (-0.5976, 1.49e-08, 0.65), (-1.1, 1.312e-08, 0.15), (-0.5861, 0.1166, 0.65), (-1.079, 0.2146, 0.15), (-0.5521, 0.2287, 0.65), (-1.016, 0.421, 0.15), (-0.4969, 0.332, 0.65), (-0.9146, 0.6111, 0.15), (-0.4226, 0.4226, 0.65), (-0.7778, 0.7778, 0.15), (-0.332, 0.4969, 0.65), (-0.6111, 0.9146, 0.15), (-0.2287, 0.5521, 0.65), (-0.421, 1.016, 0.15), (-0.1166, 0.5861, 0.65), (-0.2146, 1.079, 0.15)], [], [(31, 95, 33, 0), (2, 37, 39, 3), (3, 39, 41, 4), (4, 41, 43, 5), (5, 43, 45, 6), (6, 45, 47, 7), (7, 47, 49, 8), (8, 49, 51, 9), (9, 51, 53, 10), (10, 53, 55, 11), (11, 55, 57, 12), (12, 57, 59, 13), (13, 59, 61, 14), (14, 61, 63, 15), (15, 63, 65, 16), (16, 65, 67, 17), (17, 67, 69, 18), (18, 69, 71, 19), (19, 71, 73, 20), (20, 73, 75, 21), (21, 75, 77, 22), (22, 77, 79, 23), (23, 79, 81, 24), (24, 81, 83, 25), (25, 83, 85, 26), (26, 85, 87, 27), (27, 87, 89, 28), (28, 89, 91, 29), (29, 91, 93, 30), (30, 93, 95, 31), (0, 33, 35, 1), (1, 35, 37, 2), (0, 1, 2, 3, 4, 5, 6, 7, 8, 9, 10, 11, 12, 13, 14, 15, 16, 17, 18, 19, 20, 21, 22, 23, 24, 25, 26, 27, 28, 29, 30, 31), (35, 33, 32, 34), (37, 35, 34, 36), (39, 37, 36, 38), (41, 39, 38, 40), (43, 41, 40, 42), (45, 43, 42, 44), (47, 45, 44, 46), (49, 47, 46, 48), (51, 49, 48, 50), (53, 51, 50, 52), (55, 53, 52, 54), (57, 55, 54, 56), (59, 57, 56, 58), (61, 59, 58, 60), (63, 61, 60, 62), (65, 63, 62, 64), (67, 65, 64, 66), (69, 67, 66, 68), (71, 69, 68, 70), (73, 71, 70, 72), (75, 73, 72, 74), (77, 75, 74, 76), (79, 77, 76, 78), (81, 79, 78, 80), (83, 81, 80, 82), (85, 83, 82, 84), (87, 85, 84, 86), (89, 87, 86, 88), (91, 89, 88, 90), (93, 91, 90, 92), (95, 93, 92, 94), (33, 95, 94, 32), (34, 32, 94, 92, 90, 88, 86, 84, 82, 80, 78, 76, 74, 72, 70, 68, 66, 64, 62, 60, 58, 56, 54, 52, 50, 48, 46, 44, 42, 40, 38, 36)])
_uv = me_cylinder_001.uv_layers.new(name='UVMap')
_uv.uv.foreach_set('vector', [0.03125, 0.5, 0.03125, 0.8077, 0.0, 0.8077, 0.0, 0.5, 0.9375, 0.5, 0.9375, 0.8077, 0.9062, 0.8077, 0.9062, 0.5, 0.9062, 0.5, 0.9062, 0.8077, 0.875, 0.8077, 0.875, 0.5, 0.875, 0.5, 0.875, 0.8077, 0.8438, 0.8077, 0.8438, 0.5, 0.8438, 0.5, 0.8438, 0.8077, 0.8125, 0.8077, 0.8125, 0.5, 0.8125, 0.5, 0.8125, 0.8077, 0.7812, 0.8077, 0.7812, 0.5, 0.7812, 0.5, 0.7812, 0.8077, 0.75, 0.8077, 0.75, 0.5, 0.75, 0.5, 0.75, 0.8077, 0.7188, 0.8077, 0.7188, 0.5, 0.7188, 0.5, 0.7188, 0.8077, 0.6875, 0.8077, 0.6875, 0.5, 0.6875, 0.5, 0.6875, 0.8077, 0.6562, 0.8077, 0.6562, 0.5, 0.6562, 0.5, 0.6562, 0.8077, 0.625, 0.8077, 0.625, 0.5, 0.625, 0.5, 0.625, 0.8077, 0.5938, 0.8077, 0.5938, 0.5, 0.5938, 0.5, 0.5938, 0.8077, 0.5625, 0.8077, 0.5625, 0.5, 0.5625, 0.5, 0.5625, 0.8077, 0.5312, 0.8077, 0.5312, 0.5, 0.5312, 0.5, 0.5312, 0.8077, 0.5, 0.8077, 0.5, 0.5, 0.5, 0.5, 0.5, 0.8077, 0.4688, 0.8077, 0.4688, 0.5, 0.4688, 0.5, 0.4688, 0.8077, 0.4375, 0.8077, 0.4375, 0.5, 0.4375, 0.5, 0.4375, 0.8077, 0.4062, 0.8077, 0.4062, 0.5, 0.4062, 0.5, 0.4062, 0.8077, 0.375, 0.8077, 0.375, 0.5, 0.375, 0.5, 0.375, 0.8077, 0.3438, 0.8077, 0.3438, 0.5, 0.3438, 0.5, 0.3438, 0.8077, 0.3125, 0.8077, 0.3125, 0.5, 0.3125, 0.5, 0.3125, 0.8077, 0.2812, 0.8077, 0.2812, 0.5, 0.2812, 0.5, 0.2812, 0.8077, 0.25, 0.8077, 0.25, 0.5, 0.25, 0.5, 0.25, 0.8077, 0.2188, 0.8077, 0.2188, 0.5, 0.2188, 0.5, 0.2188, 0.8077, 0.1875, 0.8077, 0.1875, 0.5, 0.1875, 0.5, 0.1875, 0.8077, 0.1562, 0.8077, 0.1562, 0.5, 0.1562, 0.5, 0.1562, 0.8077, 0.125, 0.8077, 0.125, 0.5, 0.125, 0.5, 0.125, 0.8077, 0.09375, 0.8077, 0.09375, 0.5, 0.09375, 0.5, 0.09375, 0.8077, 0.0625, 0.8077, 0.0625, 0.5, 0.0625, 0.5, 0.0625, 0.8077, 0.03125, 0.8077, 0.03125, 0.5, 1.0, 0.5, 1.0, 0.8077, 0.9688, 0.8077, 0.9688, 0.5, 0.9688, 0.5, 0.9688, 0.8077, 0.9375, 0.8077, 0.9375, 0.5, 0.75, 0.49, 0.7968, 0.4854, 0.8418, 0.4717, 0.8833, 0.4496, 0.9197, 0.4197, 0.9496, 0.3833, 0.9717, 0.3418, 0.9854, 0.2968, 0.99, 0.25, 0.9854, 0.2032, 0.9717, 0.1582, 0.9496, 0.1167, 0.9197, 0.08029, 0.8833, 0.05045, 0.8418, 0.02827, 0.7968, 0.01461, 0.75, 0.01, 0.7032, 0.01461, 0.6582, 0.02827, 0.6167, 0.05045, 0.5803, 0.08029, 0.5504, 0.1167, 0.5283, 0.1582, 0.5146, 0.2032, 0.51, 0.25, 0.5146, 0.2968, 0.5283, 0.3418, 0.5504, 0.3833, 0.5803, 0.4197, 0.6167, 0.4496, 0.6582, 0.4717, 0.7032, 0.4854, 0.9688, 0.8077, 1.0, 0.8077, 0.9929, 1.0, 0.9759, 1.0, 0.9375, 0.8077, 0.9688, 0.8077, 0.9616, 1.0, 0.9446, 1.0, 0.9062, 0.8077, 0.9375, 0.8077, 0.9304, 1.0, 0.9134, 1.0, 0.875, 0.8077, 0.9062, 0.8077, 0.8991, 1.0, 0.8821, 1.0, 0.8438, 0.8077, 0.875, 0.8077, 0.8679, 1.0, 0.8509, 1.0, 0.8125, 0.8077, 0.8438, 0.8077, 0.8366, 1.0, 0.8196, 1.0, 0.7812, 0.8077, 0.8125, 0.8077, 0.8054, 1.0, 0.7884, 1.0, 0.75, 0.8077, 0.7812, 0.8077, 0.7741, 1.0, 0.7571, 1.0, 0.7188, 0.8077, 0.75, 0.8077, 0.7429, 1.0, 0.7259, 1.0, 0.6875, 0.8077, 0.7188, 0.8077, 0.7116, 1.0, 0.6946, 1.0, 0.6562, 0.8077, 0.6875, 0.8077, 0.6804, 1.0, 0.6634, 1.0, 0.625, 0.8077, 0.6562, 0.8077, 0.6491, 1.0, 0.6321, 1.0, 0.5938, 0.8077, 0.625, 0.8077, 0.6179, 1.0, 0.6009, 1.0, 0.5625, 0.8077, 0.5938, 0.8077, 0.5866, 1.0, 0.5696, 1.0, 0.5312, 0.8077, 0.5625, 0.8077, 0.5554, 1.0, 0.5384, 1.0, 0.5, 0.8077, 0.5312, 0.8077, 0.5241, 1.0, 0.5071, 1.0, 0.4688, 0.8077, 0.5, 0.8077, 0.4929, 1.0, 0.4759, 1.0, 0.4375, 0.8077, 0.4688, 0.8077, 0.4616, 1.0, 0.4446, 1.0, 0.4062, 0.8077, 0.4375, 0.8077, 0.4304, 1.0, 0.4134, 1.0, 0.375, 0.8077, 0.4062, 0.8077, 0.3991, 1.0, 0.3821, 1.0, 0.3438, 0.8077, 0.375, 0.8077, 0.3679, 1.0, 0.3509, 1.0, 0.3125, 0.8077, 0.3438, 0.8077, 0.3366, 1.0, 0.3196, 1.0, 0.2812, 0.8077, 0.3125, 0.8077, 0.3054, 1.0, 0.2884, 1.0, 0.25, 0.8077, 0.2812, 0.8077, 0.2741, 1.0, 0.2571, 1.0, 0.2188, 0.8077, 0.25, 0.8077, 0.2429, 1.0, 0.2259, 1.0, 0.1875, 0.8077, 0.2188, 0.8077, 0.2116, 1.0, 0.1946, 1.0, 0.1562, 0.8077, 0.1875, 0.8077, 0.1804, 1.0, 0.1634, 1.0, 0.125, 0.8077, 0.1562, 0.8077, 0.1491, 1.0, 0.1321, 1.0, 0.09375, 0.8077, 0.125, 0.8077, 0.1179, 1.0, 0.1009, 1.0, 0.0625, 0.8077, 0.09375, 0.8077, 0.08661, 1.0, 0.06964, 1.0, 0.03125, 0.8077, 0.0625, 0.8077, 0.05536, 1.0, 0.03839, 1.0, 0.0, 0.8077, 0.03125, 0.8077, 0.02411, 1.0, 0.007137, 1.0, 0.2754, 0.3779, 0.25, 0.3804, 0.2246, 0.3779, 0.2001, 0.3705, 0.1776, 0.3584, 0.1578, 0.3422, 0.1416, 0.3224, 0.1295, 0.2999, 0.1221, 0.2754, 0.1196, 0.25, 0.1221, 0.2246, 0.1295, 0.2001, 0.1416, 0.1776, 0.1578, 0.1578, 0.1776, 0.1416, 0.2001, 0.1295, 0.2246, 0.1221, 0.25, 0.1196, 0.2754, 0.1221, 0.2999, 0.1295, 0.3224, 0.1416, 0.3422, 0.1578, 0.3584, 0.1776, 0.3705, 0.2001, 0.3779, 0.2246, 0.3804, 0.25, 0.3779, 0.2754, 0.3705, 0.2999, 0.3584, 0.3224, 0.3422, 0.3422, 0.3224, 0.3584, 0.2999, 0.3705])
me_cylinder_001.use_remesh_fix_poles = True
me_cylinder_001.use_remesh_preserve_attributes = False
me_cylinder_001.update()

# ---- objects
ob_sketch_001 = bpy.data.objects.new('Sketch.001', me_sketch_005)
ob_sketch_002 = bpy.data.objects.new('Sketch.002', me_sketch_006)
ob_cylinder = bpy.data.objects.new('Cylinder', me_cylinder)
ob_cylinder_001 = bpy.data.objects.new('Cylinder.001', me_cylinder_001)

# ---- transforms, parenting, visibility, modifiers, constraints
ob_sketch_001.location = (0.0, 200.0, 0.0)
_m = ob_sketch_001.modifiers.new('Solidify', 'SOLIDIFY')
_m.thickness = 5.8
_m.offset = 0.0
_m.use_even_offset = True
_m.invert_vertex_group = True
ob_sketch_002.location = (0.0, 0.0, 0.0)
ob_cylinder.location = (20.4, 1.192e-06, 4.1)
ob_cylinder.rotation_euler = (1.571, -1.192e-07, 1.571)
ob_cylinder_001.location = (-20.4, -9.928e-08, 4.1)
ob_cylinder_001.rotation_euler = (1.571, -1.192e-07, 1.571)

# ---- collection membership
scene.collection.objects.link(ob_sketch_001)
col_collection.objects.link(ob_sketch_002)
col_collection.objects.link(ob_cylinder)
col_collection.objects.link(ob_cylinder_001)

# ---- scene / render settings (as saved in the file)
scene.frame_start = 1; scene.frame_end = 250; scene.frame_set(1)
scene.render.engine = 'BLENDER_EEVEE_NEXT'
scene.cycles.sampling_pattern = 'TABULATED_SOBOL'
scene.cycles.use_light_tree = False
scene.view_settings.view_transform = 'Filmic'
scene.unit_settings.scale_length = 0.001
bpy.context.view_layer.update()

# ---- added for rendering (the .blend has no active camera and no usable light): camera, sun
cam_auto = bpy.data.cameras.new('AutoCamera')
cam_auto.lens = 50.0
cam_auto.sensor_width = 36.0
cam_auto.clip_end = 4023.09
ob_auto_camera = bpy.data.objects.new('AutoCamera', cam_auto)
scene.collection.objects.link(ob_auto_camera)
ob_auto_camera.location = (229.237, -175.384, 184.54)
ob_auto_camera.rotation_euler = (1.09748, -7.21219e-08, 0.694738)
scene.camera = ob_auto_camera
light_auto_sun = bpy.data.lights.new('AutoSun', 'SUN')
light_auto_sun.energy = 3.0
light_auto_sun.angle = 0.0523599
ob_auto_sun = bpy.data.objects.new('AutoSun', light_auto_sun)
scene.collection.objects.link(ob_auto_sun)
ob_auto_sun.rotation_euler = (0.872665, 0.174533, 0.523599)
bpy.context.view_layer.update()
